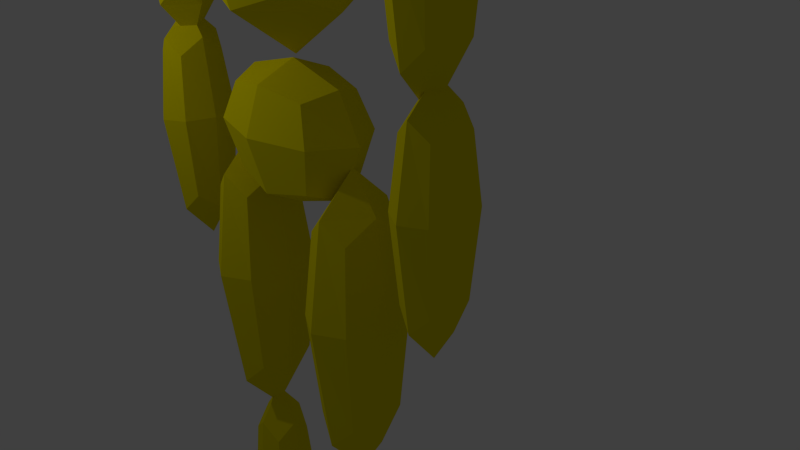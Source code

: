 # Source: model_raw_1.blend  (saved by Blender 2.79.6; exported with 4.5.12 LTS)
import bpy
from mathutils import Matrix  # noqa: F401  (used for matrix-valued properties, if any)

bpy.ops.wm.read_factory_settings(use_empty=True)
scene = bpy.context.scene
scene.name = 'Scene'

# ---- collections
col_collection_1 = bpy.data.collections.new('Collection 1'); scene.collection.children.link(col_collection_1)
col_collection_2 = bpy.data.collections.new('Collection 2'); scene.collection.children.link(col_collection_2)

# ---- materials (node trees are filled in below, after node groups)
mat_material1 = bpy.data.materials.new('Material1')
mat_material1.alpha_threshold = 0.0
mat_material1.use_transparent_shadow = False
mat_material1.preview_render_type = 'FLAT'
mat_material1.diffuse_color = (0.1845, 0.009349, 0.07856, 1.0)
mat_material1.roughness = 0.5
mat_material1.specular_intensity = 0.9083
mat_material1.line_color = (0.0, 0.0, 0.0, 1.0)
mat_material2 = bpy.data.materials.new('Material2')
mat_material2.alpha_threshold = 0.0
mat_material2.use_transparent_shadow = False
mat_material2.diffuse_color = (0.8, 0.7022, 0.0, 1.0)
mat_material2.roughness = 0.5
mat_material3 = bpy.data.materials.new('Material3')
mat_material3.alpha_threshold = 0.0
mat_material3.use_transparent_shadow = False
mat_material3.diffuse_color = (0.03055, 0.8, 0.0, 1.0)
mat_material3.roughness = 0.5
mat_material4 = bpy.data.materials.new('Material4')
mat_material4.alpha_threshold = 0.0
mat_material4.use_transparent_shadow = False
mat_material4.diffuse_color = (0.8, 0.0, 0.09189, 1.0)
mat_material4.roughness = 0.5
mat_material = bpy.data.materials.new('Material')
mat_material.alpha_threshold = 0.0
mat_material.use_transparent_shadow = False
mat_material.diffuse_color = (0.4292, 0.03146, 0.0, 1.0)
mat_material.roughness = 0.5

# ---- material node trees
mat_material.use_nodes = True; mat_material.node_tree.nodes.clear()
_N = mat_material.node_tree.nodes; _L = mat_material.node_tree.links
n0 = _N.new('NodeUndefined'); n0.name = 'Output'; n0.location = (300, 300)
n0.inputs[1].default_value = 1.0
n1 = _N.new('NodeUndefined'); n1.name = 'Material'; n1.location = (10, 300)
n1.inputs[0].default_value = (0.0, 0.0, 0.0, 1.0)
n1.inputs[1].default_value = (0.0, 0.0, 0.0, 1.0)
n1.inputs[2].default_value = 0.0
n1.inputs[3].default_value = (0.0, 0.0, 0.0)
n2 = _N.new('NodeUndefined'); n2.name = 'GEN.0'; n2.location = (680, 640)
n2.inputs[0].default_value = (0.0, 0.0, 0.0, 1.0)
n2.inputs[1].default_value = (0.0, 0.0, 0.0, 1.0)
n2.inputs[2].default_value = 0.0
n2.inputs[3].default_value = (0.0, 0.0, 0.0)
n2.inputs[9].default_value = 0.0
n3 = _N.new('NodeUndefined'); n3.name = 'GEN.1'; n3.location = (900, 640)
n3.inputs[0].default_value = (0.0, 0.0, 0.0, 1.0)
n3.inputs[1].default_value = (0.0, 0.0, 0.0, 1.0)
n3.inputs[2].default_value = 0.0
n3.inputs[3].default_value = (0.0, 0.0, 0.0)
n3.inputs[9].default_value = 0.0
n4 = _N.new('NodeUndefined'); n4.name = 'GEN.2'; n4.location = (1120, 640)
n4.inputs[0].default_value = (0.0, 0.0, 0.0, 1.0)
n4.inputs[1].default_value = (0.0, 0.0, 0.0, 1.0)
n4.inputs[2].default_value = 0.0
n4.inputs[3].default_value = (0.0, 0.0, 0.0)
n4.inputs[9].default_value = 0.0
n5 = _N.new('NodeUndefined'); n5.name = 'GEN.3'; n5.location = (1340, 640)
n5.inputs[0].default_value = (0.0, 0.0, 0.0, 1.0)
n5.inputs[1].default_value = (0.0, 0.0, 0.0, 1.0)
n5.inputs[2].default_value = 0.0
n5.inputs[3].default_value = (0.0, 0.0, 0.0)
n5.inputs[9].default_value = 0.0
n6 = _N.new('NodeUndefined'); n6.name = 'GEN.4'; n6.location = (1560, 640)
n6.inputs[0].default_value = (0.0, 0.0, 0.0, 1.0)
n6.inputs[1].default_value = (0.0, 0.0, 0.0, 1.0)
n6.inputs[2].default_value = 0.0
n6.inputs[3].default_value = (0.0, 0.0, 0.0)
n6.inputs[9].default_value = 0.0
n7 = _N.new('NodeUndefined'); n7.name = 'GEN.5'; n7.location = (1780, 640)
n7.inputs[0].default_value = (0.0, 0.0, 0.0, 1.0)
n7.inputs[1].default_value = (0.0, 0.0, 0.0, 1.0)
n7.inputs[2].default_value = 0.0
n7.inputs[3].default_value = (0.0, 0.0, 0.0)
n7.inputs[9].default_value = 0.0
n8 = _N.new('NodeUndefined'); n8.name = 'GEN.6'; n8.location = (2000, 640)
n8.inputs[0].default_value = (0.0, 0.0, 0.0, 1.0)
n8.inputs[1].default_value = (0.0, 0.0, 0.0, 1.0)
n8.inputs[2].default_value = 0.0
n8.inputs[3].default_value = (0.0, 0.0, 0.0)
n8.inputs[9].default_value = 0.0
n9 = _N.new('NodeUndefined'); n9.name = 'GEN.7'; n9.location = (2220, 640)
n9.inputs[0].default_value = (0.0, 0.0, 0.0, 1.0)
n9.inputs[1].default_value = (0.0, 0.0, 0.0, 1.0)
n9.inputs[2].default_value = 0.0
n9.inputs[3].default_value = (0.0, 0.0, 0.0)
n9.inputs[9].default_value = 0.0
n10 = _N.new('NodeUndefined'); n10.name = 'TEX.0.GEN.0'; n10.location = (400, 0)
n11 = _N.new('NodeUndefined'); n11.name = 'Geometry'; n11.location = (150, -1500)
n12 = _N.new('NodeUndefined'); n12.name = 'TEX.1.GEN.0'; n12.location = (384, -230)
n13 = _N.new('NodeUndefined'); n13.name = 'Geometry.001'; n13.location = (134, -1750)
n14 = _N.new('NodeUndefined'); n14.name = 'TEX.2.GEN.0'; n14.location = (368, -460)
n15 = _N.new('NodeUndefined'); n15.name = 'Geometry.002'; n15.location = (118, -2000)
n16 = _N.new('NodeUndefined'); n16.name = 'TEX.3.GEN.0'; n16.location = (352, -690)
n17 = _N.new('NodeUndefined'); n17.name = 'Geometry.003'; n17.location = (102, -2250)
n18 = _N.new('NodeUndefined'); n18.name = 'TEX.4.GEN.0'; n18.location = (336, -920)
n19 = _N.new('NodeUndefined'); n19.name = 'Geometry.004'; n19.location = (86, -2500)
n20 = _N.new('NodeUndefined'); n20.name = 'TEX.5.GEN.0'; n20.location = (320, -1150)
n21 = _N.new('NodeUndefined'); n21.name = 'Geometry.005'; n21.location = (70, -2750)
n22 = _N.new('NodeUndefined'); n22.name = 'TEX.0.GEN.1'; n22.location = (620, 0)
n23 = _N.new('NodeUndefined'); n23.name = 'Geometry.006'; n23.location = (370, -1500)
n24 = _N.new('NodeUndefined'); n24.name = 'TEX.1.GEN.1'; n24.location = (604, -230)
n25 = _N.new('NodeUndefined'); n25.name = 'Geometry.007'; n25.location = (354, -1750)
n26 = _N.new('NodeUndefined'); n26.name = 'TEX.2.GEN.1'; n26.location = (588, -460)
n27 = _N.new('NodeUndefined'); n27.name = 'Geometry.008'; n27.location = (338, -2000)
n28 = _N.new('NodeUndefined'); n28.name = 'TEX.3.GEN.1'; n28.location = (572, -690)
n29 = _N.new('NodeUndefined'); n29.name = 'Geometry.009'; n29.location = (322, -2250)
n30 = _N.new('NodeUndefined'); n30.name = 'TEX.4.GEN.1'; n30.location = (556, -920)
n31 = _N.new('NodeUndefined'); n31.name = 'Geometry.010'; n31.location = (306, -2500)
n32 = _N.new('NodeUndefined'); n32.name = 'TEX.5.GEN.1'; n32.location = (540, -1150)
n33 = _N.new('NodeUndefined'); n33.name = 'Geometry.011'; n33.location = (290, -2750)
n34 = _N.new('NodeUndefined'); n34.name = 'TEX.0.GEN.2'; n34.location = (840, 0)
n35 = _N.new('NodeUndefined'); n35.name = 'Geometry.012'; n35.location = (590, -1500)
n36 = _N.new('NodeUndefined'); n36.name = 'TEX.1.GEN.2'; n36.location = (824, -230)
n37 = _N.new('NodeUndefined'); n37.name = 'Geometry.013'; n37.location = (574, -1750)
n38 = _N.new('NodeUndefined'); n38.name = 'TEX.2.GEN.2'; n38.location = (808, -460)
n39 = _N.new('NodeUndefined'); n39.name = 'Geometry.014'; n39.location = (558, -2000)
n40 = _N.new('NodeUndefined'); n40.name = 'TEX.3.GEN.2'; n40.location = (792, -690)
n41 = _N.new('NodeUndefined'); n41.name = 'Geometry.015'; n41.location = (542, -2250)
n42 = _N.new('NodeUndefined'); n42.name = 'TEX.4.GEN.2'; n42.location = (776, -920)
n43 = _N.new('NodeUndefined'); n43.name = 'Geometry.016'; n43.location = (526, -2500)
n44 = _N.new('NodeUndefined'); n44.name = 'TEX.5.GEN.2'; n44.location = (760, -1150)
n45 = _N.new('NodeUndefined'); n45.name = 'Geometry.017'; n45.location = (510, -2750)
n46 = _N.new('NodeUndefined'); n46.name = 'TEX.0.GEN.3'; n46.location = (1060, 0)
n47 = _N.new('NodeUndefined'); n47.name = 'Geometry.018'; n47.location = (810, -1500)
n48 = _N.new('NodeUndefined'); n48.name = 'TEX.1.GEN.3'; n48.location = (1044, -230)
n49 = _N.new('NodeUndefined'); n49.name = 'Geometry.019'; n49.location = (794, -1750)
n50 = _N.new('NodeUndefined'); n50.name = 'TEX.2.GEN.3'; n50.location = (1028, -460)
n51 = _N.new('NodeUndefined'); n51.name = 'Geometry.020'; n51.location = (778, -2000)
n52 = _N.new('NodeUndefined'); n52.name = 'TEX.3.GEN.3'; n52.location = (1012, -690)
n53 = _N.new('NodeUndefined'); n53.name = 'Geometry.021'; n53.location = (762, -2250)
n54 = _N.new('NodeUndefined'); n54.name = 'TEX.4.GEN.3'; n54.location = (996, -920)
n55 = _N.new('NodeUndefined'); n55.name = 'Geometry.022'; n55.location = (746, -2500)
n56 = _N.new('NodeUndefined'); n56.name = 'TEX.5.GEN.3'; n56.location = (980, -1150)
n57 = _N.new('NodeUndefined'); n57.name = 'Geometry.023'; n57.location = (730, -2750)
n58 = _N.new('NodeUndefined'); n58.name = 'TEX.0.GEN.4'; n58.location = (1280, 0)
n59 = _N.new('NodeUndefined'); n59.name = 'Geometry.024'; n59.location = (1030, -1500)
n60 = _N.new('NodeUndefined'); n60.name = 'TEX.1.GEN.4'; n60.location = (1264, -230)
n61 = _N.new('NodeUndefined'); n61.name = 'Geometry.025'; n61.location = (1014, -1750)
n62 = _N.new('NodeUndefined'); n62.name = 'TEX.2.GEN.4'; n62.location = (1248, -460)
n63 = _N.new('NodeUndefined'); n63.name = 'Geometry.026'; n63.location = (998, -2000)
n64 = _N.new('NodeUndefined'); n64.name = 'TEX.3.GEN.4'; n64.location = (1232, -690)
n65 = _N.new('NodeUndefined'); n65.name = 'Geometry.027'; n65.location = (982, -2250)
n66 = _N.new('NodeUndefined'); n66.name = 'TEX.4.GEN.4'; n66.location = (1216, -920)
n67 = _N.new('NodeUndefined'); n67.name = 'Geometry.028'; n67.location = (966, -2500)
n68 = _N.new('NodeUndefined'); n68.name = 'TEX.5.GEN.4'; n68.location = (1200, -1150)
n69 = _N.new('NodeUndefined'); n69.name = 'Geometry.029'; n69.location = (950, -2750)
n70 = _N.new('NodeUndefined'); n70.name = 'TEX.0.GEN.5'; n70.location = (1500, 0)
n71 = _N.new('NodeUndefined'); n71.name = 'Geometry.030'; n71.location = (1250, -1500)
n72 = _N.new('NodeUndefined'); n72.name = 'TEX.1.GEN.5'; n72.location = (1484, -230)
n73 = _N.new('NodeUndefined'); n73.name = 'Geometry.031'; n73.location = (1234, -1750)
n74 = _N.new('NodeUndefined'); n74.name = 'TEX.2.GEN.5'; n74.location = (1468, -460)
n75 = _N.new('NodeUndefined'); n75.name = 'Geometry.032'; n75.location = (1218, -2000)
n76 = _N.new('NodeUndefined'); n76.name = 'TEX.3.GEN.5'; n76.location = (1452, -690)
n77 = _N.new('NodeUndefined'); n77.name = 'Geometry.033'; n77.location = (1202, -2250)
n78 = _N.new('NodeUndefined'); n78.name = 'TEX.4.GEN.5'; n78.location = (1436, -920)
n79 = _N.new('NodeUndefined'); n79.name = 'Geometry.034'; n79.location = (1186, -2500)
n80 = _N.new('NodeUndefined'); n80.name = 'TEX.5.GEN.5'; n80.location = (1420, -1150)
n81 = _N.new('NodeUndefined'); n81.name = 'Geometry.035'; n81.location = (1170, -2750)
n82 = _N.new('NodeUndefined'); n82.name = 'TEX.0.GEN.6'; n82.location = (1720, 0)
n83 = _N.new('NodeUndefined'); n83.name = 'Geometry.036'; n83.location = (1470, -1500)
n84 = _N.new('NodeUndefined'); n84.name = 'TEX.1.GEN.6'; n84.location = (1704, -230)
n85 = _N.new('NodeUndefined'); n85.name = 'Geometry.037'; n85.location = (1454, -1750)
n86 = _N.new('NodeUndefined'); n86.name = 'TEX.2.GEN.6'; n86.location = (1688, -460)
n87 = _N.new('NodeUndefined'); n87.name = 'Geometry.038'; n87.location = (1438, -2000)
n88 = _N.new('NodeUndefined'); n88.name = 'TEX.3.GEN.6'; n88.location = (1672, -690)
n89 = _N.new('NodeUndefined'); n89.name = 'Geometry.039'; n89.location = (1422, -2250)
n90 = _N.new('NodeUndefined'); n90.name = 'TEX.4.GEN.6'; n90.location = (1656, -920)
n91 = _N.new('NodeUndefined'); n91.name = 'Geometry.040'; n91.location = (1406, -2500)
n92 = _N.new('NodeUndefined'); n92.name = 'TEX.5.GEN.6'; n92.location = (1640, -1150)
n93 = _N.new('NodeUndefined'); n93.name = 'Geometry.041'; n93.location = (1390, -2750)
n94 = _N.new('NodeUndefined'); n94.name = 'TEX.0.GEN.7'; n94.location = (1940, 0)
n95 = _N.new('NodeUndefined'); n95.name = 'Geometry.042'; n95.location = (1690, -1500)
n96 = _N.new('NodeUndefined'); n96.name = 'TEX.1.GEN.7'; n96.location = (1924, -230)
n97 = _N.new('NodeUndefined'); n97.name = 'Geometry.043'; n97.location = (1674, -1750)
n98 = _N.new('NodeUndefined'); n98.name = 'TEX.2.GEN.7'; n98.location = (1908, -460)
n99 = _N.new('NodeUndefined'); n99.name = 'Geometry.044'; n99.location = (1658, -2000)
n100 = _N.new('NodeUndefined'); n100.name = 'TEX.3.GEN.7'; n100.location = (1892, -690)
n101 = _N.new('NodeUndefined'); n101.name = 'Geometry.045'; n101.location = (1642, -2250)
n102 = _N.new('NodeUndefined'); n102.name = 'TEX.4.GEN.7'; n102.location = (1876, -920)
n103 = _N.new('NodeUndefined'); n103.name = 'Geometry.046'; n103.location = (1626, -2500)
n104 = _N.new('NodeUndefined'); n104.name = 'TEX.5.GEN.7'; n104.location = (1860, -1150)
n105 = _N.new('NodeUndefined'); n105.name = 'Geometry.047'; n105.location = (1610, -2750)
_L.new(n1.outputs[0], n0.inputs[0])
_L.new(n10.outputs[1], n2.inputs[4])
_L.new(n11.outputs[4], n10.inputs[0])
_L.new(n12.outputs[1], n2.inputs[5])
_L.new(n13.outputs[4], n12.inputs[0])
_L.new(n14.outputs[1], n2.inputs[6])
_L.new(n15.outputs[4], n14.inputs[0])
_L.new(n16.outputs[1], n2.inputs[7])
_L.new(n17.outputs[4], n16.inputs[0])
_L.new(n18.outputs[1], n2.inputs[8])
_L.new(n19.outputs[4], n18.inputs[0])
_L.new(n20.outputs[1], n2.inputs[10])
_L.new(n21.outputs[4], n20.inputs[0])
_L.new(n22.outputs[1], n3.inputs[4])
_L.new(n23.outputs[4], n22.inputs[0])
_L.new(n24.outputs[1], n3.inputs[5])
_L.new(n25.outputs[4], n24.inputs[0])
_L.new(n26.outputs[1], n3.inputs[6])
_L.new(n27.outputs[4], n26.inputs[0])
_L.new(n28.outputs[1], n3.inputs[7])
_L.new(n29.outputs[4], n28.inputs[0])
_L.new(n30.outputs[1], n3.inputs[8])
_L.new(n31.outputs[4], n30.inputs[0])
_L.new(n32.outputs[1], n3.inputs[10])
_L.new(n33.outputs[4], n32.inputs[0])
_L.new(n34.outputs[1], n4.inputs[4])
_L.new(n35.outputs[4], n34.inputs[0])
_L.new(n36.outputs[1], n4.inputs[5])
_L.new(n37.outputs[4], n36.inputs[0])
_L.new(n38.outputs[1], n4.inputs[6])
_L.new(n39.outputs[4], n38.inputs[0])
_L.new(n40.outputs[1], n4.inputs[7])
_L.new(n41.outputs[4], n40.inputs[0])
_L.new(n42.outputs[1], n4.inputs[8])
_L.new(n43.outputs[4], n42.inputs[0])
_L.new(n44.outputs[1], n4.inputs[10])
_L.new(n45.outputs[4], n44.inputs[0])
_L.new(n46.outputs[1], n5.inputs[4])
_L.new(n47.outputs[4], n46.inputs[0])
_L.new(n48.outputs[1], n5.inputs[5])
_L.new(n49.outputs[4], n48.inputs[0])
_L.new(n50.outputs[1], n5.inputs[6])
_L.new(n51.outputs[4], n50.inputs[0])
_L.new(n52.outputs[1], n5.inputs[7])
_L.new(n53.outputs[4], n52.inputs[0])
_L.new(n54.outputs[1], n5.inputs[8])
_L.new(n55.outputs[4], n54.inputs[0])
_L.new(n56.outputs[1], n5.inputs[10])
_L.new(n57.outputs[4], n56.inputs[0])
_L.new(n58.outputs[1], n6.inputs[4])
_L.new(n59.outputs[4], n58.inputs[0])
_L.new(n60.outputs[1], n6.inputs[5])
_L.new(n61.outputs[4], n60.inputs[0])
_L.new(n62.outputs[1], n6.inputs[6])
_L.new(n63.outputs[4], n62.inputs[0])
_L.new(n64.outputs[1], n6.inputs[7])
_L.new(n65.outputs[4], n64.inputs[0])
_L.new(n66.outputs[1], n6.inputs[8])
_L.new(n67.outputs[4], n66.inputs[0])
_L.new(n68.outputs[1], n6.inputs[10])
_L.new(n69.outputs[4], n68.inputs[0])
_L.new(n70.outputs[1], n7.inputs[4])
_L.new(n71.outputs[4], n70.inputs[0])
_L.new(n72.outputs[1], n7.inputs[5])
_L.new(n73.outputs[4], n72.inputs[0])
_L.new(n74.outputs[1], n7.inputs[6])
_L.new(n75.outputs[4], n74.inputs[0])
_L.new(n76.outputs[1], n7.inputs[7])
_L.new(n77.outputs[4], n76.inputs[0])
_L.new(n78.outputs[1], n7.inputs[8])
_L.new(n79.outputs[4], n78.inputs[0])
_L.new(n80.outputs[1], n7.inputs[10])
_L.new(n81.outputs[4], n80.inputs[0])
_L.new(n82.outputs[1], n8.inputs[4])
_L.new(n83.outputs[4], n82.inputs[0])
_L.new(n84.outputs[1], n8.inputs[5])
_L.new(n85.outputs[4], n84.inputs[0])
_L.new(n86.outputs[1], n8.inputs[6])
_L.new(n87.outputs[4], n86.inputs[0])
_L.new(n88.outputs[1], n8.inputs[7])
_L.new(n89.outputs[4], n88.inputs[0])
_L.new(n90.outputs[1], n8.inputs[8])
_L.new(n91.outputs[4], n90.inputs[0])
_L.new(n92.outputs[1], n8.inputs[10])
_L.new(n93.outputs[4], n92.inputs[0])
_L.new(n94.outputs[1], n9.inputs[4])
_L.new(n95.outputs[4], n94.inputs[0])
_L.new(n96.outputs[1], n9.inputs[5])
_L.new(n97.outputs[4], n96.inputs[0])
_L.new(n98.outputs[1], n9.inputs[6])
_L.new(n99.outputs[4], n98.inputs[0])
_L.new(n100.outputs[1], n9.inputs[7])
_L.new(n101.outputs[4], n100.inputs[0])
_L.new(n102.outputs[1], n9.inputs[8])
_L.new(n103.outputs[4], n102.inputs[0])
_L.new(n104.outputs[1], n9.inputs[10])
_L.new(n105.outputs[4], n104.inputs[0])

# ---- world
world_world = bpy.data.worlds.new('World'); scene.world = world_world
world_world.color = (0.05088, 0.05088, 0.05088)
world_world.use_sun_shadow = False
world_world.sun_shadow_jitter_overblur = 0.0
world_world.cycles.sampling_method = 'MANUAL'
world_world.cycles.sample_map_resolution = 256

# ---- cameras
cam_camera = bpy.data.cameras.new('Camera')
cam_camera.clip_end = 100.0
cam_camera.lens = 35.0
cam_camera.sensor_width = 32.0
cam_camera.sensor_height = 18.0
cam_camera.ortho_scale = 7.314
cam_camera.dof.focus_distance = 0.0
cam_camera.dof.aperture_fstop = 128.0

# ---- lights
light_point = bpy.data.lights.new('Point', 'POINT')
light_point.transmission_factor = 0.0
light_point.energy = 100.0
light_point.shadow_buffer_clip_start = 0.5
light_point.shadow_soft_size = 0.1
light_point.shadow_maximum_resolution = 0.006
light_point.use_absolute_resolution = True
light_point.cycles.use_multiple_importance_sampling = False

# ---- meshes
me_fighter1 = bpy.data.meshes.new('Fighter1')
me_fighter1.from_pydata([(-0.7663, -2.368, -6.023), (-0.7663, -2.368, -6.563), (-1.333, -2.368, -6.563), (-1.333, -2.368, -6.023), (-0.7663, -0.8618, -6.023), (-0.7663, -0.8618, -6.563), (-1.333, -0.8618, -6.563), (-1.333, -0.8618, -6.023), (-0.6884, -2.556, -6.293), (-1.049, -2.556, -5.949), (-0.6884, -1.512, -5.949), (-1.049, -2.556, -6.637), (-0.6884, -1.512, -6.637), (-1.41, -2.556, -6.293), (-1.41, -1.512, -6.637), (-1.41, -1.512, -5.949), (-0.6884, -0.7081, -6.293), (-1.049, -0.7081, -5.949), (-1.049, -0.7081, -6.637), (-1.41, -0.7081, -6.293), (-1.049, -1.514, -5.807), (-1.56, -1.514, -6.293), (-0.5393, -1.514, -6.293), (-1.049, -0.4139, -6.293), (-1.049, -2.927, -6.293), (1.28, -2.368, -6.023), (1.28, -2.368, -6.563), (0.7137, -2.368, -6.563), (0.7137, -2.368, -6.023), (1.28, -0.8618, -6.023), (1.28, -0.8618, -6.563), (0.7137, -0.8618, -6.563), (0.7137, -0.8618, -6.023), (1.358, -2.556, -6.293), (0.9968, -2.556, -5.949), (1.358, -1.512, -5.949), (0.9968, -2.556, -6.637), (1.358, -1.512, -6.637), (0.6358, -2.556, -6.293), (0.6358, -1.512, -6.637), (0.6358, -1.512, -5.949), (1.358, -0.7081, -6.293), (0.9968, -0.7081, -5.949), (0.9968, -0.7081, -6.637), (0.6358, -0.7081, -6.293), (0.9968, -1.514, -5.807), (0.4867, -1.514, -6.293), (1.507, -1.514, -6.293), (0.9968, -0.4139, -6.293), (0.9968, -2.927, -6.293), (2.316, -0.7279, 0.6307), (2.316, -1.308, 0.6307), (1.883, -1.308, 0.6307), (1.883, -0.7279, 0.6307), (2.316, -0.7279, 2.499), (2.316, -1.308, 2.499), (1.883, -1.308, 2.499), (1.883, -0.7279, 2.499), (2.376, -1.018, 0.3981), (2.099, -0.648, 0.3981), (2.376, -0.648, 1.692), (2.099, -1.388, 0.3981), (2.376, -1.388, 1.692), (1.823, -1.018, 0.3981), (1.823, -1.388, 1.692), (1.823, -0.648, 1.692), (2.376, -1.018, 2.69), (2.099, -0.648, 2.69), (2.099, -1.388, 2.69), (1.823, -1.018, 2.69), (2.099, -0.4951, 1.691), (1.709, -1.018, 1.691), (2.099, -1.541, 1.691), (2.489, -1.018, 1.691), (2.099, -1.018, 3.055), (2.099, -1.018, -0.0617), (-1.957, -0.7322, 0.6023), (-1.957, -1.313, 0.6023), (-2.389, -1.313, 0.6023), (-2.389, -0.7322, 0.6023), (-1.957, -0.7322, 2.471), (-1.957, -1.313, 2.471), (-2.389, -1.313, 2.471), (-2.389, -0.7322, 2.471), (-1.897, -1.022, 0.3697), (-2.173, -0.6523, 0.3697), (-1.897, -0.6523, 1.664), (-2.173, -1.392, 0.3697), (-1.897, -1.392, 1.664), (-2.449, -1.022, 0.3697), (-2.449, -1.392, 1.664), (-2.449, -0.6523, 1.664), (-1.897, -1.022, 2.662), (-2.173, -0.6523, 2.662), (-2.173, -1.392, 2.662), (-2.449, -1.022, 2.662), (-2.173, -0.4995, 1.663), (-2.563, -1.022, 1.663), (-2.173, -1.545, 1.663), (-1.783, -1.022, 1.663), (-2.173, -1.022, 3.026), (-2.173, -1.022, -0.09011), (-1.887, -0.7156, 3.326), (-1.887, -1.329, 3.326), (-2.345, -1.329, 3.326), (-2.345, -0.7156, 3.326), (-1.887, -0.7156, 5.301), (-1.887, -1.329, 5.301), (-2.345, -1.329, 5.301), (-2.345, -0.7156, 5.301), (-1.824, -1.022, 3.08), (-2.116, -0.6312, 3.08), (-1.824, -0.6312, 4.448), (-2.116, -1.414, 3.08), (-1.824, -1.414, 4.448), (-2.408, -1.022, 3.08), (-2.408, -1.414, 4.448), (-2.408, -0.6312, 4.448), (-1.824, -1.022, 5.502), (-2.116, -0.6312, 5.502), (-2.116, -1.414, 5.502), (-2.408, -1.022, 5.502), (-2.116, -0.4696, 4.446), (-2.528, -1.022, 4.446), (-2.116, -1.575, 4.446), (-1.704, -1.022, 4.446), (-2.116, -1.022, 5.888), (-2.116, -1.022, 2.594), (2.264, -0.7113, 3.354), (2.264, -1.325, 3.354), (1.806, -1.325, 3.354), (1.806, -0.7113, 3.354), (2.264, -0.7113, 5.329), (2.264, -1.325, 5.329), (1.806, -1.325, 5.329), (1.806, -0.7113, 5.329), (2.327, -1.018, 3.108), (2.035, -0.6269, 3.108), (2.327, -0.6269, 4.476), (2.035, -1.409, 3.108), (2.327, -1.409, 4.476), (1.743, -1.018, 3.108), (1.743, -1.409, 4.476), (1.743, -0.6269, 4.476), (2.327, -1.018, 5.531), (2.035, -0.6269, 5.531), (2.035, -1.409, 5.531), (1.743, -1.018, 5.531), (2.035, -0.4653, 4.475), (1.623, -1.018, 4.475), (2.035, -1.571, 4.475), (2.447, -1.018, 4.475), (2.035, -1.018, 5.917), (2.035, -1.018, 2.622), (1.114, -0.7746, -5.076), (1.114, -1.27, -5.076), (0.6248, -1.27, -5.076), (0.6248, -0.7746, -5.076), (1.114, -0.7746, -2.733), (1.114, -1.27, -2.733), (0.6248, -1.27, -2.733), (0.6248, -0.7746, -2.733), (1.181, -1.022, -5.368), (0.8694, -0.7064, -5.368), (1.181, -0.7064, -3.745), (0.8694, -1.338, -5.368), (1.181, -1.338, -3.745), (0.5575, -1.022, -5.368), (0.5575, -1.338, -3.745), (0.5575, -0.7064, -3.745), (1.181, -1.022, -2.494), (0.8694, -0.7064, -2.494), (0.8694, -1.338, -2.494), (0.5575, -1.022, -2.494), (0.8694, -0.5759, -3.746), (0.4287, -1.022, -3.746), (0.8694, -1.469, -3.746), (1.31, -1.022, -3.746), (0.8694, -1.022, -2.036), (0.8694, -1.022, -5.944), (-0.6538, -0.7746, -5.076), (-0.6538, -1.27, -5.076), (-1.143, -1.27, -5.076), (-1.143, -0.7746, -5.076), (-0.6538, -0.7746, -2.733), (-0.6538, -1.27, -2.733), (-1.143, -1.27, -2.733), (-1.143, -0.7746, -2.733), (-0.5864, -1.022, -5.368), (-0.8983, -0.7064, -5.368), (-0.5864, -0.7064, -3.745), (-0.8983, -1.338, -5.368), (-0.5864, -1.338, -3.745), (-1.21, -1.022, -5.368), (-1.21, -1.338, -3.745), (-1.21, -0.7064, -3.745), (-0.5864, -1.022, -2.494), (-0.8983, -0.7064, -2.494), (-0.8983, -1.338, -2.494), (-1.21, -1.022, -2.494), (-0.8983, -0.5759, -3.746), (-1.339, -1.022, -3.746), (-0.8983, -1.469, -3.746), (-0.4576, -1.022, -3.746), (-0.8983, -1.022, -2.036), (-0.8983, -1.022, -5.944), (-0.6416, -0.642, -1.411), (-0.6416, -1.403, -1.411), (-1.209, -1.403, -1.411), (-1.209, -0.642, -1.411), (-0.6416, -0.642, 1.039), (-0.6416, -1.403, 1.039), (-1.209, -1.403, 1.039), (-1.209, -0.642, 1.039), (-0.5635, -1.022, -1.715), (-0.9254, -0.5372, -1.715), (-0.5635, -0.5372, -0.01868), (-0.9254, -1.508, -1.715), (-0.5635, -1.508, -0.01868), (-1.287, -1.022, -1.715), (-1.287, -1.508, -0.01868), (-1.287, -0.5372, -0.01868), (-0.5635, -1.022, 1.289), (-0.9254, -0.5372, 1.289), (-0.9254, -1.508, 1.289), (-1.287, -1.022, 1.289), (-0.9254, -0.3369, -0.02057), (-1.437, -1.022, -0.02057), (-0.9254, -1.708, -0.02057), (-0.4141, -1.022, -0.02057), (-0.9254, -1.022, 1.767), (-0.9254, -1.022, -2.318), (1.156, -0.642, -1.411), (1.156, -1.403, -1.411), (0.5887, -1.403, -1.411), (0.5887, -0.642, -1.411), (1.156, -0.642, 1.039), (1.156, -1.403, 1.039), (0.5887, -1.403, 1.039), (0.5887, -0.642, 1.039), (1.234, -1.022, -1.715), (0.8724, -0.5372, -1.715), (1.234, -0.5372, -0.01868), (0.8724, -1.508, -1.715), (1.234, -1.508, -0.01868), (0.5106, -1.022, -1.715), (0.5106, -1.508, -0.01868), (0.5106, -0.5372, -0.01868), (1.234, -1.022, 1.289), (0.8724, -0.5372, 1.289), (0.8724, -1.508, 1.289), (0.5106, -1.022, 1.289), (0.8724, -0.3369, -0.02057), (0.3611, -1.022, -0.02057), (0.8724, -1.708, -0.02057), (1.384, -1.022, -0.02057), (0.8724, -1.022, 1.767), (0.8724, -1.022, -2.318), (0.5337, -0.642, 1.444), (0.5337, -1.403, 1.444), (-0.6447, -1.403, 1.444), (-0.6447, -0.642, 1.444), (0.5337, -0.642, 2.47), (0.5337, -1.403, 2.47), (-0.6447, -1.403, 2.47), (-0.6447, -0.642, 2.47), (0.6959, -1.022, 1.317), (-0.05547, -0.5372, 1.317), (0.6959, -0.5372, 2.027), (-0.05547, -1.508, 1.317), (0.6959, -1.508, 2.027), (-0.8069, -1.022, 1.317), (-0.8069, -1.508, 2.027), (-0.8069, -0.5372, 2.027), (0.6959, -1.022, 2.575), (-0.05547, -0.5372, 2.575), (-0.05547, -1.508, 2.575), (-0.8069, -1.022, 2.575), (-0.05547, -0.3369, 2.027), (-1.117, -1.022, 2.027), (-0.05547, -1.708, 2.027), (1.006, -1.022, 2.027), (-0.05547, -1.022, 2.776), (-0.05547, -1.022, 1.064), (0.624, -0.4486, 3.62), (0.624, -1.596, 3.62), (-0.735, -1.596, 3.62), (-0.735, -0.4486, 3.62), (0.7886, -0.4486, 5.715), (0.7886, -1.596, 5.715), (-0.8995, -1.596, 5.715), (-0.8995, -0.4486, 5.715), (0.8111, -1.022, 3.392), (-0.05547, -0.2906, 3.392), (0.8111, -0.2906, 4.662), (-0.05547, -1.754, 3.392), (0.8934, -1.784, 4.689), (-0.9221, -1.022, 3.392), (-1.004, -1.784, 4.689), (-0.9221, -0.2906, 4.662), (1.021, -1.022, 5.902), (-0.05547, -0.2906, 5.902), (-0.05547, -1.754, 5.902), (-1.132, -1.022, 5.902), (-0.05547, 0.01161, 4.66), (-1.396, -0.9828, 4.687), (-0.05547, -2.115, 4.687), (1.285, -0.9828, 4.687), (-0.05547, -1.022, 6.26), (-0.05547, -0.9828, 2.805), (0.4138, -0.5531, 6.799), (0.4138, -1.492, 6.799), (-0.5248, -1.492, 6.799), (-0.5248, -0.5531, 6.799), (0.4138, -0.5531, 8.064), (0.4138, -1.492, 8.064), (-0.5248, -1.492, 8.064), (-0.5248, -0.5531, 8.064), (0.543, -1.022, 6.641), (-0.05547, -0.4239, 6.641), (0.543, -0.4239, 7.518), (-0.05547, -1.621, 6.641), (0.543, -1.621, 7.518), (-0.654, -1.022, 6.641), (-0.654, -1.621, 7.518), (-0.654, -0.4239, 7.518), (0.543, -1.022, 8.193), (-0.05547, -0.4239, 8.193), (-0.05547, -1.621, 8.193), (-0.654, -1.022, 8.193), (-0.05547, -0.1768, 7.517), (-0.9011, -1.022, 7.517), (-0.05547, -1.868, 7.517), (0.7902, -1.022, 7.517), (-0.05547, -1.022, 8.441), (-0.05547, -1.022, 6.33)], [], [(24, 11, 2, 13), (23, 19, 6, 18), (22, 16, 5, 12), (21, 19, 7, 15), (20, 15, 3, 9), (17, 20, 15, 7), (4, 10, 20, 17), (10, 20, 9, 0), (13, 21, 15, 3), (2, 14, 21, 13), (14, 6, 19, 21), (8, 22, 12, 1), (0, 10, 22, 8), (10, 4, 16, 22), (16, 23, 18, 5), (4, 17, 23, 16), (17, 7, 19, 23), (9, 24, 13, 3), (0, 8, 24, 9), (8, 1, 11, 24), (2, 11, 1, 12, 5, 18, 19, 14), (49, 36, 27, 38), (48, 44, 31, 43), (47, 41, 30, 37), (46, 44, 32, 40), (45, 40, 28, 34), (42, 45, 40, 32), (29, 35, 45, 42), (35, 45, 34, 25), (38, 46, 40, 28), (27, 39, 46, 38), (39, 31, 44, 46), (33, 47, 37, 26), (25, 35, 47, 33), (35, 29, 41, 47), (41, 48, 43, 30), (29, 42, 48, 41), (42, 32, 44, 48), (34, 49, 38, 28), (25, 33, 49, 34), (33, 26, 36, 49), (27, 36, 26, 37, 30, 43, 44, 39), (75, 61, 52, 63), (74, 69, 56, 68), (73, 66, 55, 62), (72, 68, 56, 64), (71, 69, 57, 65), (70, 59, 53, 65), (67, 70, 65, 57), (54, 60, 70, 67), (60, 50, 59, 70), (63, 71, 65, 53), (52, 64, 71, 63), (64, 56, 69, 71), (61, 72, 64, 52), (51, 62, 72, 61), (62, 55, 68, 72), (58, 73, 62, 51), (50, 60, 73, 58), (60, 54, 66, 73), (66, 74, 68, 55), (54, 67, 74, 66), (67, 57, 69, 74), (59, 75, 63, 53), (50, 58, 75, 59), (58, 51, 61, 75), (101, 87, 78, 89), (100, 95, 82, 94), (99, 92, 81, 88), (98, 94, 82, 90), (97, 95, 83, 91), (96, 85, 79, 91), (93, 96, 91, 83), (80, 86, 96, 93), (86, 76, 85, 96), (89, 97, 91, 79), (78, 90, 97, 89), (90, 82, 95, 97), (87, 98, 90, 78), (77, 88, 98, 87), (88, 81, 94, 98), (84, 99, 88, 77), (76, 86, 99, 84), (86, 80, 92, 99), (92, 100, 94, 81), (80, 93, 100, 92), (93, 83, 95, 100), (85, 101, 89, 79), (76, 84, 101, 85), (84, 77, 87, 101), (127, 113, 104, 115), (126, 121, 108, 120), (125, 118, 107, 114), (124, 120, 108, 116), (123, 121, 109, 117), (122, 111, 105, 117), (119, 122, 117, 109), (106, 112, 122, 119), (112, 102, 111, 122), (115, 123, 117, 105), (104, 116, 123, 115), (116, 108, 121, 123), (113, 124, 116, 104), (103, 114, 124, 113), (114, 107, 120, 124), (110, 125, 114, 103), (102, 112, 125, 110), (112, 106, 118, 125), (118, 126, 120, 107), (106, 119, 126, 118), (119, 109, 121, 126), (111, 127, 115, 105), (102, 110, 127, 111), (110, 103, 113, 127), (153, 139, 130, 141), (152, 147, 134, 146), (151, 144, 133, 140), (150, 146, 134, 142), (149, 147, 135, 143), (148, 137, 131, 143), (145, 148, 143, 135), (132, 138, 148, 145), (138, 128, 137, 148), (141, 149, 143, 131), (130, 142, 149, 141), (142, 134, 147, 149), (139, 150, 142, 130), (129, 140, 150, 139), (140, 133, 146, 150), (136, 151, 140, 129), (128, 138, 151, 136), (138, 132, 144, 151), (144, 152, 146, 133), (132, 145, 152, 144), (145, 135, 147, 152), (137, 153, 141, 131), (128, 136, 153, 137), (136, 129, 139, 153), (179, 165, 156, 167), (178, 173, 160, 172), (177, 170, 159, 166), (176, 172, 160, 168), (175, 173, 161, 169), (174, 163, 157, 169), (171, 174, 169, 161), (158, 164, 174, 171), (164, 154, 163, 174), (167, 175, 169, 157), (156, 168, 175, 167), (168, 160, 173, 175), (165, 176, 168, 156), (155, 166, 176, 165), (166, 159, 172, 176), (162, 177, 166, 155), (154, 164, 177, 162), (164, 158, 170, 177), (170, 178, 172, 159), (158, 171, 178, 170), (171, 161, 173, 178), (163, 179, 167, 157), (154, 162, 179, 163), (162, 155, 165, 179), (205, 191, 182, 193), (204, 199, 186, 198), (203, 196, 185, 192), (202, 198, 186, 194), (201, 199, 187, 195), (200, 189, 183, 195), (197, 200, 195, 187), (184, 190, 200, 197), (190, 180, 189, 200), (193, 201, 195, 183), (182, 194, 201, 193), (194, 186, 199, 201), (191, 202, 194, 182), (181, 192, 202, 191), (192, 185, 198, 202), (188, 203, 192, 181), (180, 190, 203, 188), (190, 184, 196, 203), (196, 204, 198, 185), (184, 197, 204, 196), (197, 187, 199, 204), (189, 205, 193, 183), (180, 188, 205, 189), (188, 181, 191, 205), (231, 217, 208, 219), (230, 225, 212, 224), (229, 222, 211, 218), (228, 224, 212, 220), (227, 225, 213, 221), (226, 215, 209, 221), (223, 226, 221, 213), (210, 216, 226, 223), (216, 206, 215, 226), (219, 227, 221, 209), (208, 220, 227, 219), (220, 212, 225, 227), (217, 228, 220, 208), (207, 218, 228, 217), (218, 211, 224, 228), (214, 229, 218, 207), (206, 216, 229, 214), (216, 210, 222, 229), (222, 230, 224, 211), (210, 223, 230, 222), (223, 213, 225, 230), (215, 231, 219, 209), (206, 214, 231, 215), (214, 207, 217, 231), (257, 243, 234, 245), (256, 251, 238, 250), (255, 248, 237, 244), (254, 250, 238, 246), (253, 251, 239, 247), (252, 241, 235, 247), (249, 252, 247, 239), (236, 242, 252, 249), (242, 232, 241, 252), (245, 253, 247, 235), (234, 246, 253, 245), (246, 238, 251, 253), (243, 254, 246, 234), (233, 244, 254, 243), (244, 237, 250, 254), (240, 255, 244, 233), (232, 242, 255, 240), (242, 236, 248, 255), (248, 256, 250, 237), (236, 249, 256, 248), (249, 239, 251, 256), (241, 257, 245, 235), (232, 240, 257, 241), (240, 233, 243, 257), (283, 269, 260, 271), (282, 277, 264, 276), (281, 274, 263, 270), (280, 276, 264, 272), (279, 277, 265, 273), (278, 267, 261, 273), (275, 278, 273, 265), (262, 268, 278, 275), (268, 258, 267, 278), (271, 279, 273, 261), (260, 272, 279, 271), (272, 264, 277, 279), (269, 280, 272, 260), (259, 270, 280, 269), (270, 263, 276, 280), (266, 281, 270, 259), (258, 268, 281, 266), (268, 262, 274, 281), (274, 282, 276, 263), (262, 275, 282, 274), (275, 265, 277, 282), (267, 283, 271, 261), (258, 266, 283, 267), (266, 259, 269, 283), (309, 295, 286, 297), (308, 303, 290, 302), (307, 300, 289, 296), (306, 302, 290, 298), (305, 303, 291, 299), (304, 293, 287, 299), (301, 304, 299, 291), (288, 294, 304, 301), (294, 284, 293, 304), (297, 305, 299, 287), (286, 298, 305, 297), (298, 290, 303, 305), (295, 306, 298, 286), (285, 296, 306, 295), (296, 289, 302, 306), (292, 307, 296, 285), (284, 294, 307, 292), (294, 288, 300, 307), (300, 308, 302, 289), (288, 301, 308, 300), (301, 291, 303, 308), (293, 309, 297, 287), (284, 292, 309, 293), (292, 285, 295, 309), (335, 321, 312, 323), (334, 329, 316, 328), (333, 326, 315, 322), (332, 328, 316, 324), (331, 329, 317, 325), (330, 319, 313, 325), (327, 330, 325, 317), (314, 320, 330, 327), (320, 310, 319, 330), (323, 331, 325, 313), (312, 324, 331, 323), (324, 316, 329, 331), (321, 332, 324, 312), (311, 322, 332, 321), (322, 315, 328, 332), (318, 333, 322, 311), (310, 320, 333, 318), (320, 314, 326, 333), (326, 334, 328, 315), (314, 327, 334, 326), (327, 317, 329, 334), (319, 335, 323, 313), (310, 318, 335, 319), (318, 311, 321, 335)])
me_fighter1.polygons.foreach_set('material_index', [1, 1, 1, 1, 1, 1, 1, 1, 1, 1, 1, 1, 1, 1, 1, 1, 1, 1, 1, 1, 1, 1, 1, 1, 1, 1, 1, 1, 1, 1, 1, 1, 1, 1, 1, 1, 1, 1, 1, 1, 1, 1, 1, 1, 1, 1, 1, 1, 1, 1, 1, 1, 1, 1, 1, 1, 1, 1, 1, 1, 1, 1, 1, 1, 1, 1, 1, 1, 1, 1, 1, 1, 1, 1, 1, 1, 1, 1, 1, 1, 1, 1, 1, 1, 1, 1, 1, 1, 1, 1, 1, 1, 1, 1, 1, 1, 1, 1, 1, 1, 1, 1, 1, 1, 1, 1, 1, 1, 1, 1, 1, 1, 1, 1, 1, 1, 1, 1, 1, 1, 1, 1, 1, 1, 1, 1, 1, 1, 1, 1, 1, 1, 1, 1, 1, 1, 1, 1, 1, 1, 1, 1, 1, 1, 1, 1, 1, 1, 1, 1, 1, 1, 1, 1, 1, 1, 1, 1, 1, 1, 1, 1, 1, 1, 1, 1, 1, 1, 1, 1, 1, 1, 1, 1, 1, 1, 1, 1, 1, 1, 1, 1, 1, 1, 1, 1, 1, 1, 1, 1, 1, 1, 1, 1, 1, 1, 1, 1, 1, 1, 1, 1, 1, 1, 1, 1, 1, 1, 1, 1, 1, 1, 1, 1, 1, 1, 1, 1, 1, 1, 1, 1, 1, 1, 1, 1, 1, 1, 1, 1, 1, 1, 1, 1, 1, 1, 1, 1, 1, 1, 1, 1, 1, 1, 1, 1, 1, 1, 1, 1, 1, 1, 1, 1, 1, 1, 1, 1, 1, 1, 1, 1, 1, 1, 1, 1, 1, 1, 1, 1, 1, 1, 1, 1, 1, 1, 1, 1, 1, 1, 1, 1, 1, 1, 1, 0, 1, 1, 1, 1, 1, 1, 1, 1, 0, 0, 0, 1, 1, 1, 1, 1, 1, 1, 1, 1])
_ca = me_fighter1.color_attributes.new('Col', 'BYTE_COLOR', 'CORNER')
_ca.data.foreach_set('color', [1.0, 1.0, 1.0, 1.0, 1.0, 1.0, 1.0, 1.0, 1.0, 1.0, 1.0, 1.0, 1.0, 1.0, 1.0, 1.0, 1.0, 1.0, 1.0, 1.0, 1.0, 1.0, 1.0, 1.0, 1.0, 1.0, 1.0, 1.0, 1.0, 1.0, 1.0, 1.0, 1.0, 1.0, 1.0, 1.0, 1.0, 1.0, 1.0, 1.0, 1.0, 1.0, 1.0, 1.0, 1.0, 1.0, 1.0, 1.0, 1.0, 1.0, 1.0, 1.0, 1.0, 1.0, 1.0, 1.0, 1.0, 1.0, 1.0, 1.0, 1.0, 1.0, 1.0, 1.0, 1.0, 1.0, 1.0, 1.0, 1.0, 1.0, 1.0, 1.0, 1.0, 1.0, 1.0, 1.0, 1.0, 1.0, 1.0, 1.0, 1.0, 1.0, 1.0, 1.0, 1.0, 1.0, 1.0, 1.0, 1.0, 1.0, 1.0, 1.0, 1.0, 1.0, 1.0, 1.0, 1.0, 1.0, 1.0, 1.0, 1.0, 1.0, 1.0, 1.0, 1.0, 1.0, 1.0, 1.0, 1.0, 1.0, 1.0, 1.0, 1.0, 1.0, 1.0, 1.0, 1.0, 1.0, 1.0, 1.0, 1.0, 1.0, 1.0, 1.0, 1.0, 1.0, 1.0, 1.0, 1.0, 1.0, 1.0, 1.0, 1.0, 1.0, 1.0, 1.0, 1.0, 1.0, 1.0, 1.0, 1.0, 1.0, 1.0, 1.0, 1.0, 1.0, 1.0, 1.0, 1.0, 1.0, 1.0, 1.0, 1.0, 1.0, 1.0, 1.0, 1.0, 1.0, 1.0, 1.0, 1.0, 1.0, 1.0, 1.0, 1.0, 1.0, 1.0, 1.0, 1.0, 1.0, 1.0, 1.0, 1.0, 1.0, 1.0, 1.0, 1.0, 1.0, 1.0, 1.0, 1.0, 1.0, 1.0, 1.0, 1.0, 1.0, 1.0, 1.0, 1.0, 1.0, 1.0, 1.0, 1.0, 1.0, 1.0, 1.0, 1.0, 1.0, 1.0, 1.0, 1.0, 1.0, 1.0, 1.0, 1.0, 1.0, 1.0, 1.0, 1.0, 1.0, 1.0, 1.0, 1.0, 1.0, 1.0, 1.0, 1.0, 1.0, 1.0, 1.0, 1.0, 1.0, 1.0, 1.0, 1.0, 1.0, 1.0, 1.0, 1.0, 1.0, 1.0, 1.0, 1.0, 1.0, 1.0, 1.0, 1.0, 1.0, 1.0, 1.0, 1.0, 1.0, 1.0, 1.0, 1.0, 1.0, 1.0, 1.0, 1.0, 1.0, 1.0, 1.0, 1.0, 1.0, 1.0, 1.0, 1.0, 1.0, 1.0, 1.0, 1.0, 1.0, 1.0, 1.0, 1.0, 1.0, 1.0, 1.0, 1.0, 1.0, 1.0, 1.0, 1.0, 1.0, 1.0, 1.0, 1.0, 1.0, 1.0, 1.0, 1.0, 1.0, 1.0, 1.0, 1.0, 1.0, 1.0, 1.0, 1.0, 1.0, 1.0, 1.0, 1.0, 1.0, 1.0, 1.0, 1.0, 1.0, 1.0, 1.0, 1.0, 1.0, 1.0, 1.0, 1.0, 1.0, 1.0, 1.0, 1.0, 1.0, 1.0, 1.0, 1.0, 1.0, 1.0, 1.0, 1.0, 1.0, 1.0, 1.0, 1.0, 1.0, 1.0, 1.0, 1.0, 1.0, 1.0, 1.0, 1.0, 1.0, 1.0, 1.0, 1.0, 1.0, 1.0, 1.0, 1.0, 1.0, 1.0, 1.0, 1.0, 1.0, 1.0, 1.0, 1.0, 1.0, 1.0, 1.0, 1.0, 1.0, 1.0, 1.0, 1.0, 1.0, 1.0, 1.0, 1.0, 1.0, 1.0, 1.0, 1.0, 1.0, 1.0, 1.0, 1.0, 1.0, 1.0, 1.0, 1.0, 1.0, 1.0, 1.0, 1.0, 1.0, 1.0, 1.0, 1.0, 1.0, 1.0, 1.0, 1.0, 1.0, 1.0, 1.0, 1.0, 1.0, 1.0, 1.0, 1.0, 1.0, 1.0, 1.0, 1.0, 1.0, 1.0, 1.0, 1.0, 1.0, 1.0, 1.0, 1.0, 1.0, 1.0, 1.0, 1.0, 1.0, 1.0, 1.0, 1.0, 1.0, 1.0, 1.0, 1.0, 1.0, 1.0, 1.0, 1.0, 1.0, 1.0, 1.0, 1.0, 1.0, 1.0, 1.0, 1.0, 1.0, 1.0, 1.0, 1.0, 1.0, 1.0, 1.0, 1.0, 1.0, 1.0, 1.0, 1.0, 1.0, 1.0, 1.0, 1.0, 1.0, 1.0, 1.0, 1.0, 1.0, 1.0, 1.0, 1.0, 1.0, 1.0, 1.0, 1.0, 1.0, 1.0, 1.0, 1.0, 1.0, 1.0, 1.0, 1.0, 1.0, 1.0, 1.0, 1.0, 1.0, 1.0, 1.0, 1.0, 1.0, 1.0, 1.0, 1.0, 1.0, 1.0, 1.0, 1.0, 1.0, 1.0, 1.0, 1.0, 1.0, 1.0, 1.0, 1.0, 1.0, 1.0, 1.0, 1.0, 1.0, 1.0, 1.0, 1.0, 1.0, 1.0, 1.0, 1.0, 1.0, 1.0, 1.0, 1.0, 1.0, 1.0, 1.0, 1.0, 1.0, 1.0, 1.0, 1.0, 1.0, 1.0, 1.0, 1.0, 1.0, 1.0, 1.0, 1.0, 1.0, 1.0, 1.0, 1.0, 1.0, 1.0, 1.0, 1.0, 1.0, 1.0, 1.0, 1.0, 1.0, 1.0, 1.0, 1.0, 1.0, 1.0, 1.0, 1.0, 1.0, 1.0, 1.0, 1.0, 1.0, 1.0, 1.0, 1.0, 1.0, 1.0, 1.0, 1.0, 1.0, 1.0, 1.0, 1.0, 1.0, 1.0, 1.0, 1.0, 1.0, 1.0, 1.0, 1.0, 1.0, 1.0, 1.0, 1.0, 1.0, 1.0, 1.0, 1.0, 1.0, 1.0, 1.0, 1.0, 1.0, 1.0, 1.0, 1.0, 1.0, 1.0, 1.0, 1.0, 1.0, 1.0, 1.0, 1.0, 1.0, 1.0, 1.0, 1.0, 1.0, 1.0, 1.0, 1.0, 1.0, 1.0, 1.0, 1.0, 1.0, 1.0, 1.0, 1.0, 1.0, 1.0, 1.0, 1.0, 1.0, 1.0, 1.0, 1.0, 1.0, 1.0, 1.0, 1.0, 1.0, 1.0, 1.0, 1.0, 1.0, 1.0, 1.0, 1.0, 1.0, 1.0, 1.0, 1.0, 1.0, 1.0, 1.0, 1.0, 1.0, 1.0, 1.0, 1.0, 1.0, 1.0, 1.0, 1.0, 1.0, 1.0, 1.0, 1.0, 1.0, 1.0, 1.0, 1.0, 1.0, 1.0, 1.0, 1.0, 1.0, 1.0, 1.0, 1.0, 1.0, 1.0, 1.0, 1.0, 1.0, 1.0, 1.0, 1.0, 1.0, 1.0, 1.0, 1.0, 1.0, 1.0, 1.0, 1.0, 1.0, 1.0, 1.0, 1.0, 1.0, 1.0, 1.0, 1.0, 1.0, 1.0, 1.0, 1.0, 1.0, 1.0, 1.0, 1.0, 1.0, 1.0, 1.0, 1.0, 1.0, 1.0, 1.0, 1.0, 1.0, 1.0, 1.0, 1.0, 1.0, 1.0, 1.0, 1.0, 1.0, 1.0, 1.0, 1.0, 1.0, 1.0, 1.0, 1.0, 1.0, 1.0, 1.0, 1.0, 1.0, 1.0, 1.0, 1.0, 1.0, 1.0, 1.0, 1.0, 1.0, 1.0, 1.0, 1.0, 1.0, 1.0, 1.0, 1.0, 1.0, 1.0, 1.0, 1.0, 1.0, 1.0, 1.0, 1.0, 1.0, 1.0, 1.0, 1.0, 1.0, 1.0, 1.0, 1.0, 1.0, 1.0, 1.0, 1.0, 1.0, 1.0, 1.0, 1.0, 1.0, 1.0, 1.0, 1.0, 1.0, 1.0, 1.0, 1.0, 1.0, 1.0, 1.0, 1.0, 1.0, 1.0, 1.0, 1.0, 1.0, 1.0, 1.0, 1.0, 1.0, 1.0, 1.0, 1.0, 1.0, 1.0, 1.0, 1.0, 1.0, 1.0, 1.0, 1.0, 1.0, 1.0, 1.0, 1.0, 1.0, 1.0, 1.0, 1.0, 1.0, 1.0, 1.0, 1.0, 1.0, 1.0, 1.0, 1.0, 1.0, 1.0, 1.0, 1.0, 1.0, 1.0, 1.0, 1.0, 1.0, 1.0, 1.0, 1.0, 1.0, 1.0, 1.0, 1.0, 1.0, 1.0, 1.0, 1.0, 1.0, 1.0, 1.0, 1.0, 1.0, 1.0, 1.0, 1.0, 1.0, 1.0, 1.0, 1.0, 1.0, 1.0, 1.0, 1.0, 1.0, 1.0, 1.0, 1.0, 1.0, 1.0, 1.0, 1.0, 1.0, 1.0, 1.0, 1.0, 1.0, 1.0, 1.0, 1.0, 1.0, 1.0, 1.0, 1.0, 1.0, 1.0, 1.0, 1.0, 1.0, 1.0, 1.0, 1.0, 1.0, 1.0, 1.0, 1.0, 1.0, 1.0, 1.0, 1.0, 1.0, 1.0, 1.0, 1.0, 1.0, 1.0, 1.0, 1.0, 1.0, 1.0, 1.0, 1.0, 1.0, 1.0, 1.0, 1.0, 1.0, 1.0, 1.0, 1.0, 1.0, 1.0, 1.0, 1.0, 1.0, 1.0, 1.0, 1.0, 1.0, 1.0, 1.0, 1.0, 1.0, 1.0, 1.0, 1.0, 1.0, 1.0, 1.0, 1.0, 1.0, 1.0, 1.0, 1.0, 1.0, 1.0, 1.0, 1.0, 1.0, 1.0, 1.0, 1.0, 1.0, 1.0, 1.0, 1.0, 1.0, 1.0, 1.0, 1.0, 1.0, 1.0, 1.0, 1.0, 1.0, 1.0, 1.0, 1.0, 1.0, 1.0, 1.0, 1.0, 1.0, 1.0, 1.0, 1.0, 1.0, 1.0, 1.0, 1.0, 1.0, 1.0, 1.0, 1.0, 1.0, 1.0, 1.0, 1.0, 1.0, 1.0, 1.0, 1.0, 1.0, 1.0, 1.0, 1.0, 1.0, 1.0, 1.0, 1.0, 1.0, 1.0, 1.0, 1.0, 1.0, 1.0, 1.0, 1.0, 1.0, 1.0, 1.0, 1.0, 1.0, 1.0, 1.0, 1.0, 1.0, 1.0, 1.0, 1.0, 1.0, 1.0, 1.0, 1.0, 1.0, 1.0, 1.0, 1.0, 1.0, 1.0, 1.0, 1.0, 1.0, 1.0, 1.0, 1.0, 1.0, 1.0, 1.0, 1.0, 1.0, 1.0, 1.0, 1.0, 1.0, 1.0, 1.0, 1.0, 1.0, 1.0, 1.0, 1.0, 1.0, 1.0, 1.0, 1.0, 1.0, 1.0, 1.0, 1.0, 1.0, 1.0, 1.0, 1.0, 1.0, 1.0, 1.0, 1.0, 1.0, 1.0, 1.0, 1.0, 1.0, 1.0, 1.0, 1.0, 1.0, 1.0, 1.0, 1.0, 1.0, 1.0, 1.0, 1.0, 1.0, 1.0, 1.0, 1.0, 1.0, 1.0, 1.0, 1.0, 1.0, 1.0, 1.0, 1.0, 1.0, 1.0, 1.0, 1.0, 1.0, 1.0, 1.0, 1.0, 1.0, 1.0, 1.0, 1.0, 1.0, 1.0, 1.0, 1.0, 1.0, 1.0, 1.0, 1.0, 1.0, 1.0, 1.0, 1.0, 1.0, 1.0, 1.0, 1.0, 1.0, 1.0, 1.0, 1.0, 1.0, 1.0, 1.0, 1.0, 1.0, 1.0, 1.0, 1.0, 1.0, 1.0, 1.0, 1.0, 1.0, 1.0, 1.0, 1.0, 1.0, 1.0, 1.0, 1.0, 1.0, 1.0, 1.0, 1.0, 1.0, 1.0, 1.0, 1.0, 1.0, 1.0, 1.0, 1.0, 1.0, 1.0, 1.0, 1.0, 1.0, 1.0, 1.0, 1.0, 1.0, 1.0, 1.0, 1.0, 1.0, 1.0, 1.0, 1.0, 1.0, 1.0, 1.0, 1.0, 1.0, 1.0, 1.0, 1.0, 1.0, 1.0, 1.0, 1.0, 1.0, 1.0, 1.0, 1.0, 1.0, 1.0, 1.0, 1.0, 1.0, 1.0, 1.0, 1.0, 1.0, 1.0, 1.0, 1.0, 1.0, 1.0, 1.0, 1.0, 1.0, 1.0, 1.0, 1.0, 1.0, 1.0, 1.0, 1.0, 1.0, 1.0, 1.0, 1.0, 1.0, 1.0, 1.0, 1.0, 1.0, 1.0, 1.0, 1.0, 1.0, 1.0, 1.0, 1.0, 1.0, 1.0, 1.0, 1.0, 1.0, 1.0, 1.0, 1.0, 1.0, 1.0, 1.0, 1.0, 1.0, 1.0, 1.0, 1.0, 1.0, 1.0, 1.0, 1.0, 1.0, 1.0, 1.0, 1.0, 1.0, 1.0, 1.0, 1.0, 1.0, 1.0, 1.0, 1.0, 1.0, 1.0, 1.0, 1.0, 1.0, 1.0, 1.0, 1.0, 1.0, 1.0, 1.0, 1.0, 1.0, 1.0, 1.0, 1.0, 1.0, 1.0, 1.0, 1.0, 1.0, 1.0, 1.0, 1.0, 1.0, 1.0, 1.0, 1.0, 1.0, 1.0, 1.0, 1.0, 1.0, 1.0, 1.0, 1.0, 1.0, 1.0, 1.0, 1.0, 1.0, 1.0, 1.0, 1.0, 1.0, 1.0, 1.0, 1.0, 1.0, 1.0, 1.0, 1.0, 1.0, 1.0, 1.0, 1.0, 1.0, 1.0, 1.0, 1.0, 1.0, 1.0, 1.0, 1.0, 1.0, 1.0, 1.0, 1.0, 1.0, 1.0, 1.0, 1.0, 1.0, 1.0, 1.0, 1.0, 1.0, 1.0, 1.0, 1.0, 1.0, 1.0, 1.0, 1.0, 1.0, 1.0, 1.0, 1.0, 1.0, 1.0, 1.0, 1.0, 1.0, 1.0, 1.0, 1.0, 1.0, 1.0, 1.0, 1.0, 1.0, 1.0, 1.0, 1.0, 1.0, 1.0, 1.0, 1.0, 1.0, 1.0, 1.0, 1.0, 1.0, 1.0, 1.0, 1.0, 1.0, 1.0, 1.0, 1.0, 1.0, 1.0, 1.0, 1.0, 1.0, 1.0, 1.0, 1.0, 1.0, 1.0, 1.0, 1.0, 1.0, 1.0, 1.0, 1.0, 1.0, 1.0, 1.0, 1.0, 1.0, 1.0, 1.0, 1.0, 1.0, 1.0, 1.0, 1.0, 1.0, 1.0, 1.0, 1.0, 1.0, 1.0, 1.0, 1.0, 1.0, 1.0, 1.0, 1.0, 1.0, 1.0, 1.0, 1.0, 1.0, 1.0, 1.0, 1.0, 1.0, 1.0, 1.0, 1.0, 1.0, 1.0, 1.0, 1.0, 1.0, 1.0, 1.0, 1.0, 1.0, 1.0, 1.0, 1.0, 1.0, 1.0, 1.0, 1.0, 1.0, 1.0, 1.0, 1.0, 1.0, 1.0, 1.0, 1.0, 1.0, 1.0, 1.0, 1.0, 1.0, 1.0, 1.0, 1.0, 1.0, 1.0, 1.0, 1.0, 1.0, 1.0, 1.0, 1.0, 1.0, 1.0, 1.0, 1.0, 1.0, 1.0, 1.0, 1.0, 1.0, 1.0, 1.0, 1.0, 1.0, 1.0, 1.0, 1.0, 1.0, 1.0, 1.0, 1.0, 1.0, 1.0, 1.0, 1.0, 1.0, 1.0, 1.0, 1.0, 1.0, 1.0, 1.0, 1.0, 1.0, 1.0, 1.0, 1.0, 1.0, 1.0, 1.0, 1.0, 1.0, 1.0, 1.0, 1.0, 1.0, 1.0, 1.0, 1.0, 1.0, 1.0, 1.0, 1.0, 1.0, 1.0, 1.0, 1.0, 1.0, 1.0, 1.0, 1.0, 1.0, 1.0, 1.0, 1.0, 1.0, 1.0, 1.0, 1.0, 1.0, 1.0, 1.0, 1.0, 1.0, 1.0, 1.0, 1.0, 1.0, 1.0, 1.0, 1.0, 1.0, 1.0, 1.0, 1.0, 1.0, 1.0, 1.0, 1.0, 1.0, 1.0, 1.0, 1.0, 1.0, 1.0, 1.0, 1.0, 1.0, 1.0, 1.0, 1.0, 1.0, 1.0, 1.0, 1.0, 1.0, 1.0, 1.0, 1.0, 1.0, 1.0, 1.0, 1.0, 1.0, 1.0, 1.0, 1.0, 1.0, 1.0, 1.0, 1.0, 1.0, 1.0, 1.0, 1.0, 1.0, 1.0, 1.0, 1.0, 1.0, 1.0, 1.0, 1.0, 1.0, 1.0, 1.0, 1.0, 1.0, 1.0, 1.0, 1.0, 1.0, 1.0, 1.0, 1.0, 1.0, 1.0, 1.0, 1.0, 1.0, 1.0, 1.0, 1.0, 1.0, 1.0, 1.0, 1.0, 1.0, 1.0, 1.0, 1.0, 1.0, 1.0, 1.0, 1.0, 1.0, 1.0, 1.0, 1.0, 1.0, 1.0, 1.0, 1.0, 1.0, 1.0, 1.0, 1.0, 1.0, 1.0, 1.0, 1.0, 1.0, 1.0, 1.0, 1.0, 1.0, 1.0, 1.0, 1.0, 1.0, 1.0, 1.0, 1.0, 1.0, 1.0, 1.0, 1.0, 1.0, 1.0, 1.0, 1.0, 1.0, 1.0, 1.0, 1.0, 1.0, 1.0, 1.0, 1.0, 1.0, 1.0, 1.0, 1.0, 1.0, 1.0, 1.0, 1.0, 1.0, 1.0, 1.0, 1.0, 1.0, 1.0, 1.0, 1.0, 1.0, 1.0, 1.0, 1.0, 1.0, 1.0, 1.0, 1.0, 1.0, 1.0, 1.0, 1.0, 1.0, 1.0, 1.0, 1.0, 1.0, 1.0, 1.0, 1.0, 1.0, 1.0, 1.0, 1.0, 1.0, 1.0, 1.0, 1.0, 1.0, 1.0, 1.0, 1.0, 1.0, 1.0, 1.0, 1.0, 1.0, 1.0, 1.0, 1.0, 1.0, 1.0, 1.0, 1.0, 1.0, 1.0, 1.0, 1.0, 1.0, 1.0, 1.0, 1.0, 1.0, 1.0, 1.0, 1.0, 1.0, 1.0, 1.0, 1.0, 1.0, 1.0, 1.0, 1.0, 1.0, 1.0, 1.0, 1.0, 1.0, 1.0, 1.0, 1.0, 1.0, 1.0, 1.0, 1.0, 1.0, 1.0, 1.0, 1.0, 1.0, 1.0, 1.0, 1.0, 1.0, 1.0, 1.0, 1.0, 1.0, 1.0, 1.0, 1.0, 1.0, 1.0, 1.0, 1.0, 1.0, 1.0, 1.0, 1.0, 1.0, 1.0, 1.0, 1.0, 1.0, 1.0, 1.0, 1.0, 1.0, 1.0, 1.0, 1.0, 1.0, 1.0, 1.0, 1.0, 1.0, 1.0, 1.0, 1.0, 1.0, 1.0, 1.0, 1.0, 1.0, 1.0, 1.0, 1.0, 1.0, 1.0, 1.0, 1.0, 1.0, 1.0, 1.0, 1.0, 1.0, 1.0, 1.0, 1.0, 1.0, 1.0, 1.0, 1.0, 1.0, 1.0, 1.0, 1.0, 1.0, 1.0, 1.0, 1.0, 1.0, 1.0, 1.0, 1.0, 1.0, 1.0, 1.0, 1.0, 1.0, 1.0, 1.0, 1.0, 1.0, 1.0, 1.0, 1.0, 1.0, 1.0, 1.0, 1.0, 1.0, 1.0, 1.0, 1.0, 1.0, 1.0, 1.0, 1.0, 1.0, 1.0, 1.0, 1.0, 1.0, 1.0, 1.0, 1.0, 1.0, 1.0, 1.0, 1.0, 1.0, 1.0, 1.0, 1.0, 1.0, 1.0, 1.0, 1.0, 1.0, 1.0, 1.0, 1.0, 1.0, 1.0, 1.0, 1.0, 1.0, 1.0, 1.0, 1.0, 1.0, 1.0, 1.0, 1.0, 1.0, 1.0, 1.0, 1.0, 1.0, 1.0, 1.0, 1.0, 1.0, 1.0, 1.0, 1.0, 1.0, 1.0, 1.0, 1.0, 1.0, 1.0, 1.0, 1.0, 1.0, 1.0, 1.0, 1.0, 1.0, 1.0, 1.0, 1.0, 1.0, 1.0, 1.0, 1.0, 1.0, 1.0, 1.0, 1.0, 1.0, 1.0, 1.0, 1.0, 1.0, 1.0, 1.0, 1.0, 1.0, 1.0, 1.0, 1.0, 1.0, 1.0, 1.0, 1.0, 1.0, 1.0, 1.0, 1.0, 1.0, 1.0, 1.0, 1.0, 1.0, 1.0, 1.0, 1.0, 1.0, 1.0, 1.0, 1.0, 1.0, 1.0, 1.0, 1.0, 1.0, 1.0, 1.0, 1.0, 1.0, 1.0, 1.0, 1.0, 1.0, 1.0, 1.0, 1.0, 1.0, 1.0, 1.0, 1.0, 1.0, 1.0, 1.0, 1.0, 1.0, 1.0, 1.0, 1.0, 1.0, 1.0, 1.0, 1.0, 1.0, 1.0, 1.0, 1.0, 1.0, 1.0, 1.0, 1.0, 1.0, 1.0, 1.0, 1.0, 1.0, 1.0, 1.0, 1.0, 1.0, 1.0, 1.0, 1.0, 1.0, 1.0, 1.0, 1.0, 1.0, 1.0, 1.0, 1.0, 1.0, 1.0, 1.0, 1.0, 1.0, 1.0, 1.0, 1.0, 1.0, 1.0, 1.0, 1.0, 1.0, 1.0, 1.0, 1.0, 1.0, 1.0, 1.0, 1.0, 1.0, 1.0, 1.0, 1.0, 1.0, 1.0, 1.0, 1.0, 1.0, 1.0, 1.0, 1.0, 1.0, 1.0, 1.0, 1.0, 1.0, 1.0, 1.0, 1.0, 1.0, 1.0, 1.0, 1.0, 1.0, 1.0, 1.0, 1.0, 1.0, 1.0, 1.0, 1.0, 1.0, 1.0, 1.0, 1.0, 1.0, 1.0, 1.0, 1.0, 1.0, 1.0, 1.0, 1.0, 1.0, 1.0, 1.0, 1.0, 1.0, 1.0, 1.0, 1.0, 1.0, 1.0, 1.0, 1.0, 1.0, 1.0, 1.0, 1.0, 1.0, 1.0, 1.0, 1.0, 1.0, 1.0, 1.0, 1.0, 1.0, 1.0, 1.0, 1.0, 1.0, 1.0, 1.0, 1.0, 1.0, 1.0, 1.0, 1.0, 1.0, 1.0, 1.0, 1.0, 1.0, 1.0, 1.0, 1.0, 1.0, 1.0, 1.0, 1.0, 1.0, 1.0, 1.0, 1.0, 1.0, 1.0, 1.0, 1.0, 1.0, 1.0, 1.0, 1.0, 1.0, 1.0, 1.0, 1.0, 1.0, 1.0, 1.0, 1.0, 1.0, 1.0, 1.0, 1.0, 1.0, 1.0, 1.0, 1.0, 1.0, 1.0, 1.0, 1.0, 1.0, 1.0, 1.0, 1.0, 1.0, 1.0, 1.0, 1.0, 1.0, 1.0, 1.0, 1.0, 1.0, 1.0, 1.0, 1.0, 1.0, 1.0, 1.0, 1.0, 1.0, 1.0, 1.0, 1.0, 1.0, 1.0, 1.0, 1.0, 1.0, 1.0, 1.0, 1.0, 1.0, 1.0, 1.0, 1.0, 1.0, 1.0, 1.0, 1.0, 1.0, 1.0, 1.0, 1.0, 1.0, 1.0, 1.0, 1.0, 1.0, 1.0, 1.0, 1.0, 1.0, 1.0, 1.0, 1.0, 1.0, 1.0, 1.0, 1.0, 1.0, 1.0, 1.0, 1.0, 1.0, 1.0, 1.0, 1.0, 1.0, 1.0, 1.0, 1.0, 1.0, 1.0, 1.0, 1.0, 1.0, 1.0, 1.0, 1.0, 1.0, 1.0, 1.0, 1.0, 1.0, 1.0, 1.0, 1.0, 1.0, 1.0, 1.0, 1.0, 1.0, 1.0, 1.0, 1.0, 1.0, 1.0, 1.0, 1.0, 1.0, 1.0, 1.0, 1.0, 1.0, 1.0, 1.0, 1.0, 1.0, 1.0, 1.0, 1.0, 1.0, 1.0, 1.0, 1.0, 1.0, 1.0, 1.0, 1.0, 1.0, 1.0, 1.0, 1.0, 1.0, 1.0, 1.0, 1.0, 1.0, 1.0, 1.0, 1.0, 1.0, 1.0, 1.0, 1.0, 1.0, 1.0, 1.0, 1.0, 1.0, 1.0, 1.0, 1.0, 1.0, 1.0, 1.0, 1.0, 1.0, 1.0, 1.0, 1.0, 1.0, 1.0, 1.0, 1.0, 1.0, 1.0, 1.0, 1.0, 1.0, 1.0, 1.0, 1.0, 1.0, 1.0, 1.0, 1.0, 1.0, 1.0, 1.0, 1.0, 1.0, 1.0, 1.0, 1.0, 1.0, 1.0, 1.0, 1.0, 1.0, 1.0, 1.0, 1.0, 1.0, 1.0, 1.0, 1.0, 1.0, 1.0, 1.0, 1.0, 1.0, 1.0, 1.0, 1.0, 1.0, 1.0, 1.0, 1.0, 1.0, 1.0, 1.0, 1.0, 1.0, 1.0, 1.0, 1.0, 1.0, 1.0, 1.0, 1.0, 1.0, 1.0, 1.0, 1.0, 1.0, 1.0, 1.0, 1.0, 1.0, 1.0, 1.0, 1.0, 1.0, 1.0, 1.0, 1.0, 1.0, 1.0, 1.0, 1.0, 1.0, 1.0, 1.0, 1.0, 1.0, 1.0, 1.0, 1.0, 1.0, 1.0, 1.0, 1.0, 1.0, 1.0, 1.0, 1.0, 1.0, 1.0, 1.0, 1.0, 1.0, 1.0, 1.0, 1.0, 1.0, 1.0, 1.0, 1.0, 1.0, 1.0, 1.0, 1.0, 1.0, 1.0, 1.0, 1.0, 1.0, 1.0, 1.0, 1.0, 1.0, 1.0, 1.0, 1.0, 1.0, 1.0, 1.0, 1.0, 1.0, 1.0, 1.0, 1.0, 1.0, 1.0, 1.0, 1.0, 1.0, 1.0, 1.0, 1.0, 1.0, 1.0, 1.0, 1.0, 1.0, 1.0, 1.0, 1.0, 1.0, 1.0, 1.0, 1.0, 1.0, 1.0, 1.0, 1.0, 1.0, 1.0, 1.0, 1.0, 1.0, 1.0, 1.0, 1.0, 1.0, 1.0, 1.0, 1.0, 1.0, 1.0, 1.0, 1.0, 1.0, 1.0, 1.0, 1.0, 1.0, 1.0, 1.0, 1.0, 1.0, 1.0, 1.0, 1.0, 1.0, 1.0, 1.0, 1.0, 1.0, 1.0, 1.0, 1.0, 1.0, 1.0, 1.0, 1.0, 1.0, 1.0, 1.0, 1.0, 1.0, 1.0, 1.0, 1.0, 1.0, 1.0, 1.0, 1.0, 1.0, 1.0, 1.0, 1.0, 1.0, 1.0, 1.0, 1.0, 1.0, 1.0, 1.0, 1.0, 1.0, 1.0, 1.0, 1.0, 1.0, 1.0, 1.0, 1.0, 1.0, 1.0, 1.0, 1.0, 1.0, 1.0, 1.0, 1.0, 1.0, 1.0, 1.0, 1.0, 1.0, 1.0, 1.0, 1.0, 1.0, 1.0, 1.0, 1.0, 1.0, 1.0, 1.0, 1.0, 1.0, 1.0, 1.0, 1.0, 1.0, 1.0, 1.0, 1.0, 1.0, 1.0, 1.0, 1.0, 1.0, 1.0, 1.0, 1.0, 1.0, 1.0, 1.0, 1.0, 1.0, 1.0, 1.0, 1.0, 1.0, 1.0, 1.0, 1.0, 1.0, 1.0, 1.0, 1.0, 1.0, 1.0, 1.0, 1.0, 1.0, 1.0, 1.0, 1.0, 1.0, 1.0, 1.0, 1.0, 1.0, 1.0, 1.0, 1.0, 1.0, 1.0, 1.0, 1.0, 1.0, 1.0, 1.0, 1.0, 1.0, 1.0, 1.0, 1.0, 1.0, 1.0, 1.0, 1.0, 1.0, 1.0, 1.0, 1.0, 1.0, 1.0, 1.0, 1.0, 1.0, 1.0, 1.0, 1.0, 1.0, 1.0, 1.0, 1.0, 1.0, 1.0, 1.0, 1.0, 1.0, 1.0, 1.0, 1.0, 1.0, 1.0, 1.0, 1.0, 1.0, 1.0, 1.0, 1.0, 1.0, 1.0, 1.0, 1.0, 1.0, 1.0, 1.0, 1.0, 1.0, 1.0, 1.0, 1.0, 1.0, 1.0, 1.0, 1.0, 1.0, 1.0, 1.0, 1.0, 1.0, 1.0, 1.0, 1.0, 1.0, 1.0, 1.0, 1.0, 1.0, 1.0, 1.0, 1.0, 1.0, 1.0, 1.0, 1.0, 1.0, 1.0, 1.0, 1.0, 1.0, 1.0, 1.0, 1.0, 1.0, 1.0, 1.0, 1.0, 1.0, 1.0, 1.0, 1.0, 1.0, 1.0, 1.0, 1.0, 1.0, 1.0, 1.0, 1.0, 1.0, 1.0, 1.0, 1.0, 1.0, 1.0, 1.0, 1.0, 1.0, 1.0, 1.0, 1.0, 1.0, 1.0, 1.0, 1.0, 1.0, 1.0, 1.0, 1.0, 1.0, 1.0, 1.0, 1.0, 1.0, 1.0, 1.0, 1.0, 1.0, 1.0, 1.0, 1.0, 1.0, 1.0, 1.0, 1.0, 1.0, 1.0, 1.0, 1.0, 1.0, 1.0, 1.0, 1.0, 1.0, 1.0, 1.0, 1.0, 1.0, 1.0, 1.0, 1.0, 1.0, 1.0, 1.0, 1.0, 1.0, 1.0, 1.0, 1.0, 1.0, 1.0, 1.0, 1.0, 1.0, 1.0, 1.0, 1.0, 1.0, 1.0, 1.0, 1.0, 1.0, 1.0, 1.0, 1.0, 1.0, 1.0, 1.0, 1.0, 1.0, 1.0, 1.0, 1.0, 1.0, 1.0, 1.0, 1.0, 1.0, 1.0, 1.0, 1.0, 1.0, 1.0, 1.0, 1.0, 1.0, 1.0, 1.0, 1.0, 1.0, 1.0, 1.0, 1.0, 1.0, 1.0, 1.0, 1.0, 1.0, 1.0, 1.0, 1.0, 1.0, 1.0, 1.0, 1.0, 1.0, 1.0, 1.0, 1.0, 1.0, 1.0, 1.0, 1.0, 1.0, 1.0, 1.0, 1.0, 1.0, 1.0, 1.0, 1.0, 1.0, 1.0, 1.0, 1.0, 1.0, 1.0, 1.0, 1.0, 1.0, 1.0, 1.0, 1.0, 1.0, 1.0, 1.0, 1.0, 1.0, 1.0, 1.0, 1.0, 1.0, 1.0, 1.0, 1.0, 1.0, 1.0, 1.0, 1.0, 1.0, 1.0, 1.0, 1.0, 1.0, 1.0, 1.0, 1.0, 1.0, 1.0, 1.0, 1.0, 1.0, 1.0, 1.0, 1.0, 1.0, 1.0, 1.0, 1.0, 1.0, 1.0, 1.0, 1.0, 1.0, 1.0, 1.0, 1.0, 1.0, 1.0, 1.0, 1.0, 1.0, 1.0, 1.0, 1.0, 1.0, 1.0, 1.0, 1.0, 1.0, 1.0, 1.0, 1.0, 1.0, 1.0, 1.0, 1.0, 1.0, 1.0, 1.0, 1.0, 1.0, 1.0, 1.0, 1.0, 1.0, 1.0, 1.0, 1.0, 1.0, 1.0, 1.0, 1.0, 1.0, 1.0, 1.0, 1.0, 1.0, 1.0, 1.0, 1.0, 1.0, 1.0, 1.0, 1.0, 1.0, 1.0, 1.0, 1.0, 1.0, 1.0, 1.0, 1.0, 1.0, 1.0, 1.0, 1.0, 1.0, 1.0, 1.0, 1.0, 1.0, 1.0, 1.0, 1.0, 1.0, 1.0, 1.0, 1.0, 1.0, 1.0, 1.0, 1.0, 1.0, 1.0, 1.0, 1.0, 1.0, 1.0, 1.0, 1.0, 1.0, 1.0, 1.0, 1.0, 1.0, 1.0, 1.0, 1.0, 1.0, 1.0, 1.0, 1.0, 1.0, 1.0, 1.0, 1.0, 1.0, 1.0, 1.0, 1.0, 1.0, 1.0, 1.0, 1.0, 1.0, 1.0, 1.0, 1.0, 1.0, 1.0, 1.0, 1.0, 1.0, 1.0, 1.0, 1.0, 1.0, 1.0, 1.0, 1.0, 1.0, 1.0, 1.0, 1.0, 1.0, 1.0, 1.0, 1.0, 1.0, 1.0, 1.0, 1.0, 1.0, 1.0, 1.0, 1.0, 1.0, 1.0, 1.0, 1.0, 1.0, 1.0, 1.0, 1.0, 1.0, 1.0, 1.0, 1.0, 1.0, 1.0, 1.0, 1.0, 1.0, 1.0, 1.0, 1.0, 1.0, 1.0, 1.0, 1.0, 1.0, 1.0, 1.0, 1.0, 1.0, 1.0, 1.0, 1.0, 1.0, 1.0, 1.0, 1.0, 1.0, 1.0, 1.0, 1.0, 1.0, 1.0, 1.0, 1.0, 1.0, 1.0, 1.0, 1.0, 1.0, 1.0, 1.0, 1.0, 1.0, 1.0, 1.0, 1.0, 1.0, 1.0, 1.0, 1.0, 1.0, 1.0, 1.0, 1.0, 1.0, 1.0, 1.0, 1.0, 1.0, 1.0, 1.0, 1.0, 1.0, 1.0, 1.0, 1.0, 1.0, 1.0, 1.0, 1.0, 1.0, 1.0, 1.0, 1.0, 1.0, 1.0, 1.0, 1.0, 1.0, 1.0, 1.0, 1.0, 1.0, 1.0, 1.0, 1.0, 1.0, 1.0, 1.0, 1.0, 1.0, 1.0, 1.0, 1.0, 1.0, 1.0, 1.0, 1.0, 1.0, 1.0, 1.0, 1.0, 1.0, 1.0, 1.0, 1.0, 1.0, 1.0, 1.0, 1.0, 1.0, 1.0, 1.0, 1.0, 1.0, 1.0, 1.0, 1.0, 1.0, 1.0, 1.0, 1.0, 1.0, 1.0, 1.0, 1.0, 1.0, 1.0, 1.0, 1.0, 1.0, 1.0, 1.0, 1.0, 1.0, 1.0, 1.0, 1.0, 1.0, 1.0, 1.0, 1.0, 1.0, 1.0, 1.0, 1.0, 1.0, 1.0, 1.0, 1.0, 1.0, 1.0, 1.0, 1.0, 1.0, 1.0, 1.0, 1.0, 1.0, 1.0, 1.0, 1.0, 1.0, 1.0, 1.0, 1.0, 1.0, 1.0, 1.0, 1.0, 1.0, 1.0, 1.0, 1.0, 1.0, 1.0, 1.0, 1.0, 1.0, 1.0, 1.0, 1.0, 1.0, 1.0, 1.0, 1.0, 1.0, 1.0, 1.0, 1.0, 1.0, 1.0, 1.0, 1.0, 1.0, 1.0, 1.0, 1.0, 1.0, 1.0, 1.0, 1.0, 1.0, 1.0, 1.0, 1.0, 1.0, 1.0, 1.0, 1.0, 1.0, 1.0, 1.0, 1.0, 1.0, 1.0, 1.0, 1.0, 1.0, 1.0, 1.0, 1.0, 1.0, 1.0, 1.0, 1.0, 1.0, 1.0, 1.0, 1.0, 1.0, 1.0, 1.0, 1.0, 1.0, 1.0, 1.0, 1.0, 1.0, 1.0, 1.0, 1.0, 1.0, 1.0, 1.0, 1.0, 1.0, 1.0, 1.0, 1.0, 1.0, 1.0, 1.0, 1.0, 1.0, 1.0, 1.0, 1.0, 1.0, 1.0, 1.0, 1.0, 1.0, 1.0, 1.0, 1.0, 1.0, 1.0, 1.0, 1.0, 1.0, 1.0, 1.0, 1.0, 1.0, 1.0, 1.0, 1.0, 1.0, 1.0, 1.0, 1.0, 1.0, 1.0, 1.0, 1.0, 1.0, 1.0, 1.0, 1.0, 1.0, 1.0, 1.0, 1.0, 1.0, 1.0, 1.0, 1.0, 1.0, 1.0, 1.0, 1.0, 1.0, 1.0, 1.0, 1.0, 1.0, 1.0, 1.0, 1.0, 1.0, 1.0, 1.0, 1.0, 1.0, 1.0, 1.0, 1.0, 1.0, 1.0, 1.0, 1.0, 1.0, 1.0, 1.0, 1.0, 1.0, 1.0, 1.0, 1.0, 1.0, 1.0, 1.0, 1.0, 1.0, 1.0, 1.0, 1.0, 1.0, 1.0, 1.0, 1.0, 1.0, 1.0, 1.0, 1.0, 1.0, 1.0, 1.0, 1.0, 1.0, 1.0, 1.0, 1.0, 1.0, 1.0, 1.0, 1.0, 1.0, 1.0, 1.0, 1.0, 1.0, 1.0, 1.0, 1.0, 1.0, 1.0, 1.0, 1.0, 1.0, 1.0, 1.0, 1.0, 1.0, 1.0, 1.0, 1.0, 1.0, 1.0, 1.0, 1.0, 1.0, 1.0, 1.0, 1.0, 1.0, 1.0, 1.0, 1.0, 1.0, 1.0, 1.0, 1.0, 1.0, 1.0, 1.0, 1.0, 1.0, 1.0, 1.0, 1.0, 1.0, 1.0, 1.0, 1.0, 1.0, 1.0, 1.0, 1.0, 1.0, 1.0, 1.0, 1.0, 1.0, 1.0, 1.0, 1.0, 1.0, 1.0, 1.0, 1.0, 1.0, 1.0, 1.0, 1.0, 1.0, 1.0, 1.0, 1.0, 1.0, 1.0, 1.0, 1.0, 1.0, 1.0, 1.0, 1.0, 1.0, 1.0, 1.0, 1.0, 1.0, 1.0, 1.0, 1.0, 1.0, 1.0, 1.0, 1.0, 1.0, 1.0, 1.0, 1.0, 1.0, 1.0, 1.0, 1.0, 1.0, 1.0, 1.0, 1.0, 1.0, 1.0, 1.0, 1.0, 1.0, 1.0, 1.0, 1.0, 1.0, 1.0, 1.0, 1.0, 1.0, 1.0, 1.0, 1.0, 1.0, 1.0, 1.0, 1.0, 1.0, 1.0, 1.0, 1.0, 1.0, 1.0, 1.0, 1.0, 1.0, 1.0, 1.0, 1.0, 1.0, 1.0, 1.0, 1.0, 1.0, 1.0, 1.0, 1.0, 1.0, 1.0, 1.0, 1.0, 1.0, 1.0, 1.0, 1.0, 1.0, 1.0, 1.0, 1.0, 1.0, 1.0, 1.0, 1.0, 1.0, 1.0, 1.0, 1.0, 1.0, 1.0, 1.0, 1.0, 1.0, 1.0, 1.0, 1.0, 1.0, 1.0, 1.0, 1.0, 1.0, 1.0, 1.0, 1.0, 1.0, 1.0, 1.0, 1.0, 1.0, 1.0, 1.0, 1.0, 1.0, 1.0, 1.0, 1.0, 1.0, 1.0, 1.0, 1.0, 1.0, 1.0, 1.0, 1.0, 1.0, 1.0, 1.0, 1.0, 1.0, 1.0, 1.0, 1.0, 1.0, 1.0, 1.0, 1.0, 1.0, 1.0, 1.0, 1.0, 1.0, 1.0, 1.0, 1.0, 1.0, 1.0, 1.0, 1.0, 1.0, 1.0, 1.0, 1.0, 1.0, 1.0, 1.0, 1.0, 1.0, 1.0, 1.0, 1.0, 1.0, 1.0, 1.0, 1.0, 1.0, 1.0, 1.0, 1.0, 1.0, 1.0, 1.0, 1.0, 1.0, 1.0, 1.0, 1.0, 1.0, 1.0, 1.0, 1.0, 1.0, 1.0, 1.0, 1.0, 1.0, 1.0, 1.0, 1.0, 1.0, 1.0, 1.0, 1.0, 1.0, 1.0, 1.0, 1.0, 1.0, 1.0, 1.0, 1.0, 1.0, 1.0, 1.0, 1.0, 1.0, 1.0, 1.0, 1.0, 1.0, 1.0, 1.0, 1.0, 1.0, 1.0, 1.0, 1.0, 1.0, 1.0, 1.0, 1.0, 1.0, 1.0, 1.0, 1.0, 1.0, 1.0, 1.0, 1.0, 1.0, 1.0, 1.0, 1.0, 1.0, 1.0, 1.0, 1.0, 1.0, 1.0, 1.0, 1.0, 1.0, 1.0, 1.0, 1.0, 1.0, 1.0, 1.0, 1.0, 1.0, 1.0, 1.0, 1.0, 1.0, 1.0, 1.0, 1.0, 1.0, 1.0, 1.0, 1.0, 1.0, 1.0, 1.0, 1.0, 1.0, 1.0, 1.0, 1.0, 1.0, 1.0, 1.0, 1.0, 1.0, 1.0, 1.0, 1.0, 1.0, 1.0, 1.0, 1.0, 1.0, 1.0, 1.0, 1.0, 1.0, 1.0, 1.0, 1.0, 1.0, 1.0, 1.0, 1.0, 1.0, 1.0, 1.0, 1.0, 1.0, 1.0, 1.0, 1.0, 1.0, 1.0, 1.0, 1.0, 1.0, 1.0, 1.0, 1.0, 1.0, 1.0, 1.0, 1.0, 1.0, 1.0, 1.0, 1.0, 1.0, 1.0, 1.0, 1.0, 1.0, 1.0, 1.0, 1.0, 1.0, 1.0, 1.0, 1.0, 1.0, 1.0, 1.0, 1.0, 1.0, 1.0, 1.0, 1.0, 1.0, 1.0, 1.0, 1.0, 1.0, 1.0, 1.0, 1.0, 1.0, 1.0, 1.0, 1.0, 1.0, 1.0, 1.0, 1.0, 1.0, 1.0, 1.0, 1.0, 1.0, 1.0, 1.0, 1.0, 1.0, 1.0, 1.0, 1.0, 1.0, 1.0, 1.0, 1.0, 1.0, 1.0, 1.0, 1.0, 1.0, 1.0, 1.0, 1.0, 1.0, 1.0, 1.0, 1.0, 1.0, 1.0, 1.0, 1.0, 1.0, 1.0, 1.0, 1.0, 1.0, 1.0, 1.0, 1.0, 1.0, 1.0, 1.0, 1.0, 1.0, 1.0, 1.0, 1.0, 1.0, 1.0, 1.0, 1.0, 1.0, 1.0, 1.0, 1.0, 1.0, 1.0, 1.0, 1.0, 1.0, 1.0, 1.0, 1.0, 1.0, 1.0, 1.0, 1.0, 1.0, 1.0, 1.0, 1.0, 1.0, 1.0, 1.0, 1.0, 1.0, 1.0, 1.0, 1.0, 1.0, 1.0, 1.0, 1.0, 1.0, 1.0, 1.0, 1.0, 1.0, 1.0, 1.0, 1.0, 1.0, 1.0, 1.0, 1.0, 1.0, 1.0, 1.0, 1.0, 1.0, 1.0, 1.0, 1.0, 1.0, 1.0, 1.0, 1.0, 1.0, 1.0, 1.0, 1.0, 1.0, 1.0, 1.0, 1.0, 1.0, 1.0, 1.0, 1.0, 1.0, 1.0, 1.0, 1.0, 1.0, 1.0, 1.0, 1.0, 1.0, 1.0, 1.0, 1.0, 1.0, 1.0, 1.0, 1.0, 1.0, 1.0, 1.0, 1.0, 1.0, 1.0, 1.0, 1.0, 1.0, 1.0, 1.0, 1.0, 1.0, 1.0, 1.0, 1.0, 1.0, 1.0, 1.0, 1.0, 1.0, 1.0, 1.0, 1.0, 1.0, 1.0, 1.0, 1.0, 1.0, 1.0, 1.0, 1.0, 1.0, 1.0, 1.0, 1.0, 1.0, 1.0, 1.0, 1.0, 1.0, 1.0, 1.0, 1.0, 1.0, 1.0, 1.0, 1.0, 1.0, 1.0, 1.0, 1.0, 1.0, 1.0, 1.0, 1.0, 1.0, 1.0, 1.0, 1.0, 1.0, 1.0, 1.0, 1.0, 1.0, 1.0, 1.0, 1.0, 1.0, 1.0, 1.0, 1.0, 1.0, 1.0, 1.0, 1.0, 1.0, 1.0, 1.0, 1.0, 1.0, 1.0, 1.0, 1.0, 1.0, 1.0, 1.0, 1.0, 1.0, 1.0, 1.0, 1.0, 1.0, 1.0, 1.0, 1.0, 1.0, 1.0, 1.0, 1.0, 1.0, 1.0, 1.0, 1.0, 1.0, 1.0, 1.0, 1.0, 1.0, 1.0, 1.0, 1.0, 1.0, 1.0, 1.0, 1.0, 1.0, 1.0, 1.0, 1.0, 1.0, 1.0, 1.0, 1.0, 1.0, 1.0, 1.0, 1.0, 1.0, 1.0, 1.0, 1.0, 1.0, 1.0, 1.0, 1.0, 1.0, 1.0, 1.0, 1.0, 1.0, 1.0, 1.0, 1.0, 1.0, 1.0, 1.0, 1.0, 1.0, 1.0, 1.0, 1.0, 1.0, 1.0, 1.0, 1.0, 1.0, 1.0, 1.0, 1.0, 1.0, 1.0, 1.0, 1.0, 1.0, 1.0, 1.0, 1.0, 1.0, 1.0, 1.0, 1.0, 1.0, 1.0, 1.0, 1.0, 1.0, 1.0, 1.0, 1.0, 1.0, 1.0, 1.0, 1.0, 1.0, 1.0, 1.0, 1.0, 1.0, 1.0, 1.0, 1.0, 1.0, 1.0, 1.0, 1.0, 1.0, 1.0, 1.0, 1.0, 1.0, 1.0, 1.0, 1.0, 1.0, 1.0, 1.0, 1.0, 1.0, 1.0, 1.0, 1.0, 1.0, 1.0, 1.0, 1.0, 1.0, 1.0, 1.0, 1.0, 1.0, 1.0, 1.0, 1.0, 1.0, 1.0, 1.0, 1.0, 1.0, 1.0, 1.0, 1.0, 1.0, 1.0, 1.0, 1.0, 1.0, 1.0, 1.0, 1.0, 1.0, 1.0, 1.0, 1.0, 1.0, 1.0, 1.0, 1.0, 1.0, 1.0, 1.0, 1.0, 1.0, 1.0, 1.0, 1.0, 1.0, 1.0, 1.0, 1.0, 1.0, 1.0, 1.0, 1.0, 1.0, 1.0, 1.0, 1.0, 1.0, 1.0, 1.0, 1.0, 1.0, 1.0, 1.0, 1.0, 1.0, 1.0, 1.0, 1.0, 1.0, 1.0, 1.0, 1.0, 1.0, 1.0, 1.0, 1.0, 1.0, 1.0, 1.0, 1.0, 1.0, 1.0, 1.0, 1.0, 1.0, 1.0, 1.0, 1.0, 1.0, 1.0, 1.0, 1.0, 1.0, 1.0, 1.0, 1.0, 1.0, 1.0, 1.0, 1.0, 1.0, 1.0, 1.0, 1.0, 1.0, 1.0, 1.0, 1.0, 1.0, 1.0, 1.0, 1.0, 1.0, 1.0, 1.0, 1.0, 1.0, 1.0, 1.0, 1.0, 1.0, 1.0, 1.0, 1.0, 1.0, 1.0, 1.0, 1.0, 1.0, 1.0, 1.0, 1.0, 1.0, 1.0, 1.0, 1.0, 1.0, 1.0, 1.0, 1.0, 1.0, 1.0, 1.0, 1.0, 1.0, 1.0, 1.0, 1.0, 1.0, 1.0, 1.0, 1.0, 1.0, 1.0, 1.0, 1.0, 1.0, 1.0, 1.0, 1.0, 1.0, 1.0, 1.0, 1.0, 1.0, 1.0, 1.0, 1.0, 1.0, 1.0, 1.0, 1.0, 1.0, 1.0, 1.0, 1.0, 1.0, 1.0, 1.0, 1.0, 1.0, 1.0, 1.0, 1.0, 1.0, 1.0, 1.0, 1.0, 1.0, 1.0, 1.0, 1.0, 1.0, 1.0, 1.0, 1.0, 1.0, 1.0, 1.0, 1.0, 1.0, 1.0, 1.0, 1.0, 1.0, 1.0, 1.0, 1.0, 1.0, 1.0, 1.0, 1.0, 1.0, 1.0, 1.0, 1.0, 1.0, 1.0, 1.0, 1.0, 1.0, 1.0, 1.0, 1.0, 1.0, 1.0, 1.0, 1.0, 1.0, 1.0, 1.0, 1.0, 1.0, 1.0, 1.0, 1.0, 1.0, 1.0, 1.0, 1.0, 1.0, 1.0, 1.0, 1.0, 1.0, 1.0, 1.0, 1.0, 1.0, 1.0, 1.0, 1.0, 1.0, 1.0, 1.0, 1.0, 1.0, 1.0, 1.0, 1.0, 1.0, 1.0, 1.0, 1.0, 1.0, 1.0, 1.0, 1.0, 1.0, 1.0, 1.0, 1.0, 1.0, 1.0, 1.0, 1.0, 1.0, 1.0, 1.0, 1.0, 1.0, 1.0, 1.0, 1.0, 1.0, 1.0, 1.0, 1.0, 1.0, 1.0, 1.0, 1.0, 1.0, 1.0, 1.0, 1.0, 1.0, 1.0, 1.0, 1.0, 1.0, 1.0, 1.0, 1.0, 1.0, 1.0, 1.0, 1.0, 1.0, 1.0, 1.0, 1.0, 1.0, 1.0, 1.0, 1.0, 1.0, 1.0, 1.0, 1.0, 1.0, 1.0, 1.0, 1.0, 1.0, 1.0, 1.0, 1.0, 1.0, 1.0, 1.0, 1.0, 1.0, 1.0, 1.0, 1.0, 1.0, 1.0, 1.0, 1.0, 1.0, 1.0, 1.0, 1.0, 1.0, 1.0, 1.0, 1.0, 1.0, 1.0, 1.0, 1.0, 1.0, 1.0, 1.0, 1.0, 1.0, 1.0, 1.0, 1.0, 1.0, 1.0, 1.0, 1.0, 1.0, 1.0, 1.0, 1.0, 1.0, 1.0, 1.0, 1.0, 1.0, 1.0, 1.0, 1.0, 1.0, 1.0, 1.0, 1.0, 1.0, 1.0, 1.0, 1.0, 1.0, 1.0, 1.0, 1.0, 1.0, 1.0, 1.0, 1.0, 1.0, 1.0, 1.0, 1.0, 1.0, 1.0, 1.0, 1.0, 1.0, 1.0, 1.0, 1.0, 1.0, 1.0, 1.0, 1.0, 1.0, 1.0, 1.0, 1.0, 1.0, 1.0, 1.0, 1.0, 1.0, 1.0, 1.0, 1.0, 1.0, 1.0, 1.0, 1.0, 1.0, 1.0, 1.0, 1.0, 1.0, 1.0, 1.0, 1.0, 1.0, 1.0, 1.0, 1.0, 1.0, 1.0, 1.0, 1.0, 1.0, 1.0, 1.0, 1.0, 1.0, 1.0, 1.0, 1.0, 1.0, 1.0, 1.0, 1.0, 1.0, 1.0, 1.0, 1.0, 1.0, 1.0, 1.0, 1.0, 1.0, 1.0, 1.0, 1.0, 1.0, 1.0, 1.0, 1.0, 1.0, 1.0, 1.0, 1.0, 1.0, 1.0, 1.0, 1.0, 1.0, 1.0, 1.0, 1.0, 1.0, 1.0, 1.0, 1.0, 1.0, 1.0, 1.0, 1.0, 1.0, 1.0, 1.0, 1.0, 1.0, 1.0, 1.0, 1.0, 1.0, 1.0, 1.0, 1.0, 1.0, 1.0, 1.0, 1.0, 1.0, 1.0, 1.0, 1.0, 1.0, 1.0, 1.0, 1.0, 1.0, 1.0, 1.0, 1.0, 1.0, 1.0, 1.0, 1.0, 1.0, 1.0, 1.0, 1.0, 1.0, 1.0, 1.0, 1.0, 1.0, 1.0, 1.0, 1.0, 1.0, 1.0, 1.0, 1.0, 1.0, 1.0, 1.0, 1.0, 1.0, 1.0, 1.0, 1.0, 1.0, 1.0, 1.0, 1.0, 1.0, 1.0, 1.0, 1.0, 1.0, 1.0, 1.0, 1.0, 1.0, 1.0, 1.0, 1.0, 1.0, 1.0, 1.0, 1.0, 1.0, 1.0, 1.0, 1.0, 1.0, 1.0, 1.0, 1.0, 1.0, 1.0, 1.0, 1.0, 1.0, 1.0, 1.0, 1.0, 1.0, 1.0, 1.0, 1.0, 1.0, 1.0, 1.0, 1.0, 1.0, 1.0, 1.0, 1.0, 1.0, 1.0, 1.0, 1.0, 1.0, 1.0, 1.0, 1.0, 1.0, 1.0, 1.0, 1.0, 1.0, 1.0, 1.0, 1.0, 1.0, 1.0, 1.0, 1.0, 1.0, 1.0, 1.0, 1.0, 1.0, 1.0, 1.0, 1.0, 1.0, 1.0, 1.0, 1.0, 1.0, 1.0, 1.0, 1.0, 1.0, 1.0, 1.0, 1.0, 1.0, 1.0, 1.0, 1.0, 1.0, 1.0, 1.0, 1.0, 1.0, 1.0, 1.0, 1.0, 1.0, 1.0, 1.0, 1.0, 1.0, 1.0, 1.0, 1.0, 1.0, 1.0, 1.0, 1.0, 1.0, 1.0, 1.0, 1.0, 1.0, 1.0, 1.0, 1.0, 1.0, 1.0, 1.0, 1.0, 1.0, 1.0, 1.0, 1.0, 1.0, 1.0, 1.0, 1.0, 1.0, 1.0, 1.0, 1.0, 1.0, 1.0, 1.0, 1.0, 1.0, 1.0, 1.0, 1.0, 1.0, 1.0, 1.0, 1.0, 1.0, 1.0, 1.0, 1.0, 1.0, 1.0, 1.0, 1.0, 1.0, 1.0, 1.0, 1.0, 1.0, 1.0, 1.0, 1.0, 1.0, 1.0, 1.0, 1.0, 1.0, 1.0, 1.0, 1.0, 1.0, 1.0, 1.0, 1.0, 1.0, 1.0, 1.0, 1.0, 1.0, 1.0, 1.0, 1.0, 1.0, 1.0, 1.0, 1.0, 1.0, 1.0, 1.0])
me_fighter1.materials.append(mat_material1)
me_fighter1.materials.append(mat_material2)
me_fighter1.materials.append(mat_material3)
me_fighter1.materials.append(mat_material4)
me_fighter1.materials.append(mat_material)
me_fighter1.use_remesh_preserve_volume = False
me_fighter1.use_remesh_preserve_attributes = False
me_fighter1.use_mirror_vertex_groups = False
me_fighter1.update()
arm_armature = bpy.data.armatures.new('Armature')  # bones are not reproduced

# ---- objects
ob_point = bpy.data.objects.new('Point', light_point)
ob_fighter1 = bpy.data.objects.new('Fighter1', me_fighter1)
ob_camera = bpy.data.objects.new('Camera', cam_camera)
ob_armature = bpy.data.objects.new('Armature', arm_armature)

# ---- transforms, parenting, visibility, modifiers, constraints
ob_point.location = (-2.327, -4.43, 4.991)
ob_point.lineart.crease_threshold = 0.0
ob_fighter1.parent = ob_armature
ob_fighter1.location = (0.0, 0.0, 0.0)
ob_fighter1.lock_location = (True, True, True)
ob_fighter1.lock_rotations_4d = False
ob_fighter1.empty_display_type = 'ARROWS'
ob_fighter1.lineart.crease_threshold = 0.0
_vg = ob_fighter1.vertex_groups.new(name='Left_arm_2')
_vg.add([50, 51, 52, 53, 54, 55, 56, 57, 58, 59, 60, 61, 62, 63, 64, 65, 66, 67, 68, 69, 70, 71, 72, 73, 74, 75, 210, 216, 223, 226], 1.0, 'REPLACE')
_vg = ob_fighter1.vertex_groups.new(name='Left_arm_1')
_vg.add([128, 129, 130, 131, 132, 133, 134, 135, 136, 137, 138, 139, 140, 141, 142, 143, 144, 145, 146, 147, 148, 149, 150, 151, 152, 153], 1.0, 'REPLACE')
_vg = ob_fighter1.vertex_groups.new(name='body')
for _i, _w in zip([258, 259, 260, 261, 262, 263, 264, 265, 266, 267, 268, 269, 270, 271, 272, 273, 274, 275, 276, 277, 278, 279, 280, 281, 282, 284, 285, 286, 287, 292, 293, 295, 297, 309], [0.1722, 0.1264, 0.2687, 0.2753, 0.9093, 0.9089, 0.9193, 0.9076, 0.03369, 0.1265, 0.7632, 0.05856, 0.7653, 0.01284, 0.7934, 0.7835, 0.918, 0.9565, 0.9677, 0.9199, 0.8267, 0.7679, 0.8425, 0.7603, 0.9986, 0.0519, 0.03395, 0.03635, 0.0529, 0.09153, 0.113, 0.08462, 0.09618, 0.9726]): _vg.add([_i], _w, 'REPLACE')
_vg = ob_fighter1.vertex_groups.new(name='body_1')
for _i, _w in zip([284, 285, 286, 287, 288, 289, 290, 291, 292, 293, 294, 295, 296, 297, 298, 299, 301, 302, 304, 305, 306, 307, 309], [0.9184, 0.9301, 0.9265, 0.9163, 0.1771, 0.1876, 0.1571, 0.209, 0.8905, 0.8751, 0.8501, 0.906, 0.8374, 0.8842, 0.8396, 0.8425, 0.648, 0.6886, 0.9044, 0.817, 0.9129, 0.8222, 0.003929]): _vg.add([_i], _w, 'REPLACE')
_vg = ob_fighter1.vertex_groups.new(name='Shouders_left')
for _i, _w in zip([132, 133, 134, 135, 144, 145, 146, 147, 152, 288, 289, 294, 296, 300, 301, 302, 304, 306, 307], [0.2256, 0.1932, 0.2132, 0.2636, 0.403, 0.4009, 0.4014, 0.8907, 0.3495, 0.7707, 0.7781, 0.1242, 0.144, 0.9643, 0.1042, 0.09677, 0.02632, 0.008216, 0.159]): _vg.add([_i], _w, 'REPLACE')
_vg = ob_fighter1.vertex_groups.new(name='Arm_left_1')
for _i, _w in zip([128, 129, 130, 131, 132, 133, 134, 135, 136, 137, 138, 139, 140, 141, 142, 143, 144, 145, 146, 147, 148, 149, 150, 151, 152, 153], [0.9944, 0.9714, 1.007, 0.9853, 0.7747, 0.8069, 0.787, 0.7365, 0.9295, 0.9482, 0.9918, 0.9546, 0.9962, 0.987, 1.009, 0.9899, 0.597, 0.5992, 0.5986, 0.1093, 0.9892, 0.9951, 0.9966, 0.9892, 0.6505, 0.2374]): _vg.add([_i], _w, 'REPLACE')
_vg = ob_fighter1.vertex_groups.new(name='Arm_left_2')
for _i, _w in zip([50, 51, 52, 53, 54, 55, 56, 57, 58, 59, 60, 61, 62, 63, 64, 65, 66, 67, 68, 69, 70, 71, 72, 73, 74, 75, 129, 136, 137, 139, 153], [1.0, 1.0, 1.0, 1.0, 1.0, 1.0, 1.0, 1.0, 1.0, 1.0, 1.0, 1.0, 1.0, 1.0, 1.0, 1.0, 1.0, 1.0, 1.0, 1.0, 1.0, 1.0, 1.0, 1.0, 1.0, 1.0, 0.005806, 0.07026, 0.05172, 0.04021, 0.7626]): _vg.add([_i], _w, 'REPLACE')
_vg = ob_fighter1.vertex_groups.new(name='Shouders_right')
for _i, _w in zip([106, 107, 108, 109, 118, 119, 120, 121, 126, 286, 287, 290, 291, 298, 299, 301, 302, 303, 304, 305, 306], [0.3746, 0.1649, 0.1066, 0.2629, 0.9656, 0.6298, 0.135, 0.4558, 0.8384, 0.002529, 0.0008792, 0.8022, 0.7459, 0.1386, 0.1331, 0.1042, 0.09286, 0.9737, 0.01388, 0.1633, 0.02617]): _vg.add([_i], _w, 'REPLACE')
_vg = ob_fighter1.vertex_groups.new(name='Arm_right_1')
for _i, _w in zip([102, 103, 104, 105, 106, 107, 108, 109, 110, 111, 112, 113, 114, 115, 116, 117, 118, 119, 120, 121, 122, 123, 124, 125, 126, 127], [1.005, 0.9828, 1.006, 0.9723, 0.6257, 0.8351, 0.8936, 0.7372, 0.9521, 0.9384, 1.001, 0.953, 0.9918, 0.9435, 1.006, 0.9975, 0.01884, 0.3703, 0.865, 0.5442, 0.9906, 0.993, 0.997, 0.9919, 0.1616, 0.01081]): _vg.add([_i], _w, 'REPLACE')
_vg = ob_fighter1.vertex_groups.new(name='Arm_right_2')
for _i, _w in zip([76, 77, 78, 79, 80, 81, 82, 83, 84, 85, 86, 87, 88, 89, 90, 91, 92, 93, 94, 95, 96, 97, 98, 99, 100, 101, 105, 110, 111, 113, 115, 127], [1.0, 1.0, 1.0, 1.0, 1.0, 1.0, 1.0, 1.0, 1.0, 1.0, 1.0, 1.0, 1.0, 1.0, 1.0, 1.0, 1.0, 1.0, 1.0, 1.0, 1.0, 1.0, 1.0, 1.0, 1.0, 1.0, 0.004074, 0.04592, 0.06155, 0.04374, 0.05654, 0.9696]): _vg.add([_i], _w, 'REPLACE')
_vg = ob_fighter1.vertex_groups.new(name='head')
for _i, _w in zip([288, 290, 291, 301, 302, 308, 310, 311, 312, 313, 314, 315, 316, 317, 318, 319, 320, 321, 322, 323, 324, 325, 326, 327, 328, 329, 330, 331, 332, 333, 334, 335], [0.02519, 0.008426, 0.00142, 0.1425, 0.1211, 0.9897, 1.0, 1.0, 1.0, 1.0, 1.0, 1.0, 1.0, 1.0, 1.0, 1.0, 1.0, 1.0, 1.0, 1.0, 1.0, 1.0, 1.0, 1.0, 1.0, 1.0, 1.0, 1.0, 1.0, 1.0, 1.0, 1.0]): _vg.add([_i], _w, 'REPLACE')
_vg = ob_fighter1.vertex_groups.new(name='hips_left')
for _i, _w in zip([236, 237, 238, 239, 248, 249, 250, 251, 256, 258, 259, 260, 261, 262, 263, 265, 266, 267, 268, 269, 270, 272, 273, 274, 275, 278, 279, 280, 281, 283], [0.136, 0.2175, 0.3472, 0.2307, 0.4681, 0.1907, 0.6774, 0.9784, 0.8759, 0.7665, 0.799, 0.1452, 0.2112, 0.0802, 0.07847, 0.01053, 0.9317, 0.6868, 0.2186, 0.45, 0.2078, 0.02159, 0.06777, 0.07372, 0.008449, 0.1199, 0.01111, 0.08637, 0.2243, 0.1001]): _vg.add([_i], _w, 'REPLACE')
_vg = ob_fighter1.vertex_groups.new(name='Leg_left_1')
for _i, _w in zip([161, 170, 171, 172, 173, 178, 232, 233, 234, 235, 236, 237, 238, 239, 240, 241, 242, 243, 244, 245, 246, 247, 248, 249, 250, 252, 253, 254, 255, 256, 257], [0.009558, 0.04467, 0.06694, 0.04308, 0.06342, 0.9541, 1.006, 0.9832, 1.006, 0.9716, 0.8643, 0.7825, 0.6531, 0.7695, 0.954, 0.939, 1.005, 0.9514, 1.004, 0.942, 1.003, 0.9848, 0.5319, 0.8094, 0.3227, 0.9934, 0.9884, 0.9952, 0.9955, 0.1241, 0.0002148]): _vg.add([_i], _w, 'REPLACE')
_vg = ob_fighter1.vertex_groups.new(name='Leg_left_2')
for _i, _w in zip([0, 1, 2, 3, 4, 5, 6, 7, 8, 9, 10, 11, 12, 13, 14, 15, 16, 17, 18, 19, 20, 21, 22, 23, 24, 25, 26, 27, 28, 29, 30, 31, 32, 33, 34, 35, 36, 37, 38, 39, 40, 41, 42, 43, 44, 45, 46, 47, 48, 49, 154, 155, 156, 157, 158, 159, 160, 161, 162, 163, 164, 165, 166, 167, 168, 169, 170, 171, 172, 173, 174, 175, 176, 177, 178, 179, 235, 240, 241, 243, 245, 257], [0.03472, 0.04248, 0.04931, 0.0415, 0.1001, 0.1305, 0.09757, 0.08528, 0.03097, 0.03676, 0.04658, 0.03675, 0.06848, 0.0428, 0.0739, 0.05356, 0.1431, 0.09063, 0.115, 0.09973, 0.03238, 0.06446, 0.05742, 0.1173, 0.03454, 0.4574, 0.415, 0.3662, 0.4224, 0.5555, 0.4742, 0.4077, 0.4823, 0.4228, 0.4237, 0.605, 0.3756, 0.481, 0.3665, 0.4056, 0.5679, 0.5062, 0.5501, 0.4361, 0.4123, 0.6748, 0.4304, 0.5344, 0.4712, 0.3871, 1.0, 1.0, 1.0, 1.0, 1.007, 0.985, 1.007, 0.9702, 1.0, 0.9999, 1.0, 1.0, 1.001, 1.0, 1.003, 1.001, 0.9527, 0.9331, 0.9535, 0.9366, 1.002, 1.001, 1.001, 1.001, 0.04183, 1.0, 0.003925, 0.04175, 0.06065, 0.04712, 0.05817, 0.9749]): _vg.add([_i], _w, 'REPLACE')
_vg = ob_fighter1.vertex_groups.new(name='Foot_left')
_vg.add([25, 26, 27, 28, 29, 30, 31, 32, 33, 34, 35, 36, 37, 38, 39, 40, 41, 42, 43, 44, 45, 46, 47, 48, 49], 1.0, 'REPLACE')
_vg = ob_fighter1.vertex_groups.new(name='hips_right')
for _i, _w in zip([210, 211, 212, 213, 222, 223, 224, 225, 230, 258, 259, 260, 261, 264, 265, 266, 267, 269, 270, 271, 272, 273, 277, 278, 279, 280, 283], [0.395, 0.1913, 0.1009, 0.2512, 0.973, 0.6383, 0.1423, 0.4704, 0.8668, 0.06133, 0.07464, 0.5861, 0.5136, 0.06185, 0.06209, 0.00289, 0.1867, 0.4915, 0.003802, 0.9544, 0.1708, 0.1488, 0.06206, 0.05345, 0.2016, 0.07108, 0.8829]): _vg.add([_i], _w, 'REPLACE')
_vg = ob_fighter1.vertex_groups.new(name='Leg_right_1')
for _i, _w in zip([196, 197, 198, 199, 204, 206, 207, 208, 209, 210, 211, 212, 213, 214, 215, 216, 217, 218, 219, 220, 221, 222, 223, 224, 225, 226, 227, 228, 229, 230, 231], [0.06753, 0.06501, 0.04201, 0.02022, 0.8877, 0.9993, 0.999, 1.0, 0.9995, 0.605, 0.8087, 0.8991, 0.7488, 1.0, 1.0, 0.9956, 0.9998, 0.9874, 1.0, 1.004, 0.9983, 0.00405, 0.3617, 0.8577, 0.5296, 0.9886, 0.994, 0.9954, 0.9874, 0.1332, 1.0]): _vg.add([_i], _w, 'REPLACE')
_vg = ob_fighter1.vertex_groups.new(name='Leg_right_2')
for _i, _w in zip([0, 1, 2, 3, 4, 5, 6, 7, 8, 9, 10, 11, 12, 13, 14, 15, 16, 17, 18, 19, 20, 21, 22, 23, 24, 25, 26, 27, 28, 29, 30, 31, 32, 33, 34, 35, 36, 37, 38, 39, 40, 41, 42, 43, 44, 45, 46, 47, 48, 49, 180, 181, 182, 183, 184, 185, 186, 187, 188, 189, 190, 191, 192, 193, 194, 195, 196, 197, 198, 199, 200, 201, 202, 203, 204, 205], [0.4207, 0.3809, 0.4275, 0.4808, 0.5548, 0.4454, 0.5064, 0.57, 0.3781, 0.4324, 0.5893, 0.3817, 0.4253, 0.438, 0.5027, 0.6209, 0.4642, 0.5828, 0.4856, 0.5218, 0.6917, 0.5553, 0.4463, 0.5072, 0.3984, 0.0676, 0.07122, 0.06655, 0.06274, 0.1181, 0.1347, 0.1648, 0.1677, 0.06641, 0.06415, 0.07545, 0.06385, 0.09625, 0.06053, 0.1014, 0.07812, 0.1326, 0.136, 0.1586, 0.1865, 0.06081, 0.08592, 0.08814, 0.1581, 0.06193, 1.0, 1.0, 1.0, 1.0, 1.0, 0.976, 1.008, 0.9796, 1.0, 0.9999, 1.003, 1.0, 1.001, 1.0, 1.001, 1.001, 0.9325, 0.935, 0.954, 0.9649, 1.002, 1.0, 1.001, 1.001, 0.1123, 1.0]): _vg.add([_i], _w, 'REPLACE')
_vg = ob_fighter1.vertex_groups.new(name='Foot_right')
_vg.add([0, 1, 2, 3, 4, 5, 6, 7, 8, 9, 10, 11, 12, 13, 14, 15, 16, 17, 18, 19, 20, 21, 22, 23, 24, 205], 1.0, 'REPLACE')
_m = ob_fighter1.modifiers.new('Armature', 'ARMATURE')
_m.object = ob_armature
ob_camera.location = (7.481, -6.508, 5.344)
ob_camera.rotation_euler = (1.109, 0.01082, 0.8149)
ob_camera.lock_rotations_4d = False
ob_camera.empty_display_type = 'ARROWS'
ob_camera.color = (0.0, 0.0, 0.0, 0.0)
ob_camera.display_type = 'WIRE'
ob_camera.lineart.crease_threshold = 0.0
ob_armature.location = (0.0, 0.0, 0.0)
ob_armature.lock_location = (True, True, True)
ob_armature.show_in_front = True
ob_armature.lineart.crease_threshold = 0.0

# ---- collection membership
col_collection_1.objects.link(ob_point)
col_collection_1.objects.link(ob_fighter1)
col_collection_1.objects.link(ob_camera)
col_collection_2.objects.link(ob_armature)

# ---- scene / render settings (as saved in the file)
scene.camera = ob_camera
scene.frame_start = 1; scene.frame_end = 55; scene.frame_set(0)
scene.render.engine = 'BLENDER_EEVEE_NEXT'
scene.render.resolution_percentage = 50
scene.render.dither_intensity = 0.0
scene.cycles.use_denoising = False
scene.cycles.samples = 10
scene.cycles.sampling_pattern = 'TABULATED_SOBOL'
scene.cycles.light_sampling_threshold = 0.0
scene.cycles.use_adaptive_sampling = False
scene.cycles.use_light_tree = False
scene.cycles.blur_glossy = 0.0
scene.cycles.pixel_filter_type = 'GAUSSIAN'
scene.cycles.sample_clamp_indirect = 0.0
scene.view_settings.view_transform = 'Standard'
bpy.context.view_layer.update()
